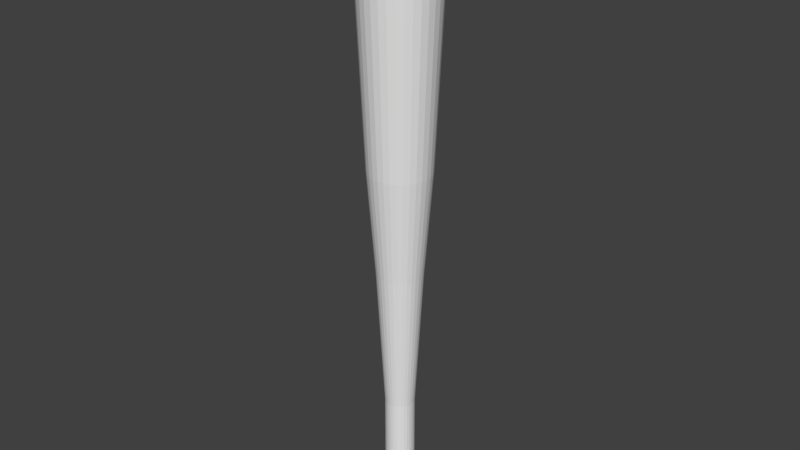 # Source: bat.blend  (saved by Blender 2.78.0; exported with 4.5.12 LTS)
import bpy
from mathutils import Matrix  # noqa: F401  (used for matrix-valued properties, if any)

bpy.ops.wm.read_factory_settings(use_empty=True)
scene = bpy.context.scene
scene.name = 'Scene'

# ---- collections
col_collection_1 = bpy.data.collections.new('Collection 1'); scene.collection.children.link(col_collection_1)

# ---- world
world_world = bpy.data.worlds.new('World'); scene.world = world_world
world_world.color = (0.05088, 0.05088, 0.05088)
world_world.use_sun_shadow = False
world_world.sun_shadow_jitter_overblur = 0.0
world_world.cycles.sampling_method = 'MANUAL'

# ---- meshes
me_cylinder = bpy.data.meshes.new('Cylinder')
me_cylinder.from_pydata([(2.012e-09, 0.025, -0.004345), (-3.267e-09, 0.065, 0.913), (0.004877, 0.02452, -0.004345), (0.01268, 0.06375, 0.913), (0.009567, 0.0231, -0.004345), (0.02487, 0.06005, 0.913), (0.01389, 0.02079, -0.004345), (0.03611, 0.05405, 0.913), (0.01768, 0.01768, -0.004345), (0.04596, 0.04596, 0.913), (0.02079, 0.01389, -0.004345), (0.05405, 0.03611, 0.913), (0.0231, 0.009567, -0.004345), (0.06005, 0.02487, 0.913), (0.02452, 0.004877, -0.004345), (0.06375, 0.01268, 0.913), (0.025, 9.506e-09, -0.004345), (0.065, -1.357e-10, 0.913), (0.02452, -0.004877, -0.004345), (0.06375, -0.01268, 0.913), (0.0231, -0.009567, -0.004345), (0.06005, -0.02487, 0.913), (0.02079, -0.01389, -0.004345), (0.05405, -0.03611, 0.913), (0.01768, -0.01768, -0.004345), (0.04596, -0.04596, 0.913), (0.01389, -0.02079, -0.004345), (0.03611, -0.05405, 0.913), (0.009567, -0.0231, -0.004345), (0.02487, -0.06005, 0.913), (0.004877, -0.02452, -0.004345), (0.01268, -0.06375, 0.913), (-6.134e-09, -0.025, -0.004345), (-2.445e-08, -0.065, 0.913), (-0.004877, -0.02452, -0.004345), (-0.01268, -0.06375, 0.913), (-0.009567, -0.0231, -0.004424), (-0.02487, -0.06005, 0.913), (-0.01389, -0.02079, -0.004345), (-0.03611, -0.05405, 0.913), (-0.01768, -0.01768, -0.004345), (-0.04596, -0.04596, 0.913), (-0.02079, -0.01389, -0.004345), (-0.05405, -0.03611, 0.913), (-0.0231, -0.009567, -0.004345), (-0.06005, -0.02487, 0.913), (-0.02452, -0.004877, -0.004345), (-0.06375, -0.01268, 0.913), (-0.025, 3.176e-08, -0.004345), (-0.065, 5.772e-08, 0.913), (-0.02452, 0.004877, -0.004345), (-0.06375, 0.01268, 0.913), (-0.0231, 0.009567, -0.004345), (-0.06005, 0.02487, 0.913), (-0.02079, 0.01389, -0.004345), (-0.05405, 0.03611, 0.913), (-0.01768, 0.01768, -0.004345), (-0.04596, 0.04596, 0.913), (-0.01389, 0.02079, -0.004345), (-0.03611, 0.05405, 0.913), (-0.009567, 0.0231, -0.004345), (-0.02487, 0.06005, 0.913), (-0.004877, 0.02452, -0.004345), (-0.01268, 0.06375, 0.913), (0.01268, 0.06375, 0.9861), (1.746e-08, 0.065, 0.9861), (0.02487, 0.06005, 0.9861), (0.03611, 0.05405, 0.9861), (0.04596, 0.04596, 0.9861), (0.05405, 0.03611, 0.9861), (0.06005, 0.02487, 0.9861), (0.06375, 0.01268, 0.9861), (0.065, -1.357e-10, 0.9861), (0.06375, -0.01268, 0.9861), (0.06005, -0.02487, 0.9861), (0.05405, -0.03611, 0.9861), (0.04596, -0.04596, 0.9861), (0.03611, -0.05405, 0.9861), (0.02487, -0.06005, 0.9861), (0.01268, -0.06375, 0.9861), (-3.724e-09, -0.065, 0.9861), (-0.01268, -0.06375, 0.9861), (-0.02487, -0.06005, 0.9861), (-0.03611, -0.05405, 0.9861), (-0.04596, -0.04596, 0.9861), (-0.05405, -0.03611, 0.9861), (-0.06005, -0.02487, 0.9861), (-0.06375, -0.01268, 0.9861), (-0.065, 5.772e-08, 0.9861), (-0.06375, 0.01268, 0.9861), (-0.06005, 0.02487, 0.9861), (-0.05405, 0.03611, 0.9861), (-0.04596, 0.04596, 0.9861), (-0.03611, 0.05405, 0.9861), (-0.02487, 0.06005, 0.9861), (-0.01268, 0.06375, 0.9861), (0.009755, 0.04904, 0.9847), (1.457e-08, 0.05, 0.9847), (0.01913, 0.04619, 0.9847), (0.02778, 0.04157, 0.9847), (0.03536, 0.03536, 0.9847), (0.04157, 0.02778, 0.9847), (0.04619, 0.01913, 0.9847), (0.04904, 0.009755, 0.9847), (0.05, 3.529e-09, 0.9847), (0.04904, -0.009755, 0.9847), (0.04619, -0.01913, 0.9847), (0.04157, -0.02778, 0.9847), (0.03536, -0.03536, 0.9847), (0.02778, -0.04157, 0.9847), (0.01913, -0.04619, 0.9847), (0.009755, -0.04904, 0.9847), (-1.723e-09, -0.05, 0.9847), (-0.009755, -0.04904, 0.9847), (-0.01913, -0.04619, 0.9847), (-0.02778, -0.04157, 0.9847), (-0.03536, -0.03536, 0.9847), (-0.04157, -0.02778, 0.9847), (-0.04619, -0.01913, 0.9847), (-0.04904, -0.009754, 0.9847), (-0.05, 4.803e-08, 0.9847), (-0.04904, 0.009755, 0.9847), (-0.04619, 0.01913, 0.9847), (-0.04157, 0.02778, 0.9847), (-0.03536, 0.03536, 0.9847), (-0.02778, 0.04157, 0.9847), (-0.01913, 0.04619, 0.9847), (-0.009754, 0.04904, 0.9847), (0.009755, 0.04904, 0.9847), (1.457e-08, 0.05, 0.9847), (-0.009754, 0.04904, 0.9847), (-0.01913, 0.04619, 0.9847), (-0.02778, 0.04157, 0.9847), (-0.03536, 0.03536, 0.9847), (-0.04157, 0.02778, 0.9847), (-0.04619, 0.01913, 0.9847), (-0.04904, 0.009755, 0.9847), (-0.05, 4.803e-08, 0.9847), (-0.04904, -0.009754, 0.9847), (-0.04619, -0.01913, 0.9847), (-0.04157, -0.02778, 0.9847), (-0.03536, -0.03536, 0.9847), (-0.02778, -0.04157, 0.9847), (-0.01913, -0.04619, 0.9847), (-0.009755, -0.04904, 0.9847), (-1.723e-09, -0.05, 0.9847), (0.009755, -0.04904, 0.9847), (0.01913, -0.04619, 0.9847), (0.02778, -0.04157, 0.9847), (0.03536, -0.03536, 0.9847), (0.04157, -0.02778, 0.9847), (0.04619, -0.01913, 0.9847), (0.04904, -0.009755, 0.9847), (0.05, 3.529e-09, 0.9847), (0.04904, 0.009755, 0.9847), (0.04619, 0.01913, 0.9847), (0.04157, 0.02778, 0.9847), (0.03536, 0.03536, 0.9847), (0.02778, 0.04157, 0.9847), (0.01913, 0.04619, 0.9847), (1.457e-08, 0.05, 0.9847), (0.009755, 0.04904, 0.9847), (-0.009754, 0.04904, 0.9847), (-0.01913, 0.04619, 0.9847), (-0.02778, 0.04157, 0.9847), (-0.03536, 0.03536, 0.9847), (-0.04157, 0.02778, 0.9847), (-0.04619, 0.01913, 0.9847), (-0.04904, 0.009755, 0.9847), (-0.05, 4.803e-08, 0.9847), (-0.04904, -0.009754, 0.9847), (-0.04619, -0.01913, 0.9847), (-0.04157, -0.02778, 0.9847), (-0.03536, -0.03536, 0.9847), (-0.02778, -0.04157, 0.9847), (-0.01913, -0.04619, 0.9847), (-0.009755, -0.04904, 0.9847), (-1.723e-09, -0.05, 0.9847), (0.009755, -0.04904, 0.9847), (0.01913, -0.04619, 0.9847), (0.02778, -0.04157, 0.9847), (0.03536, -0.03536, 0.9847), (0.04157, -0.02778, 0.9847), (0.04619, -0.01913, 0.9847), (0.04904, -0.009755, 0.9847), (0.05, 3.529e-09, 0.9847), (0.04904, 0.009755, 0.9847), (0.04619, 0.01913, 0.9847), (0.04157, 0.02778, 0.9847), (0.03536, 0.03536, 0.9847), (0.02778, 0.04157, 0.9847), (0.01913, 0.04619, 0.9847), (1.746e-08, 0.065, 0.9861), (0.01268, 0.06375, 0.9861), (-0.01268, 0.06375, 0.9861), (-0.02487, 0.06005, 0.9861), (-0.03611, 0.05405, 0.9861), (-0.04596, 0.04596, 0.9861), (-0.05405, 0.03611, 0.9861), (-0.06005, 0.02487, 0.9861), (-0.06375, 0.01268, 0.9861), (-0.065, 5.772e-08, 0.9861), (-0.06375, -0.01268, 0.9861), (-0.06005, -0.02487, 0.9861), (-0.05405, -0.03611, 0.9861), (-0.04596, -0.04596, 0.9861), (-0.03611, -0.05405, 0.9861), (-0.02487, -0.06005, 0.9861), (-0.01268, -0.06375, 0.9861), (-3.724e-09, -0.065, 0.9861), (0.01268, -0.06375, 0.9861), (0.02487, -0.06005, 0.9861), (0.03611, -0.05405, 0.9861), (0.04596, -0.04596, 0.9861), (0.05405, -0.03611, 0.9861), (0.06005, -0.02487, 0.9861), (0.06375, -0.01268, 0.9861), (0.065, -1.357e-10, 0.9861), (0.06375, 0.01268, 0.9861), (0.06005, 0.02487, 0.9861), (0.05405, 0.03611, 0.9861), (0.04596, 0.04596, 0.9861), (0.03611, 0.05405, 0.9861), (0.02487, 0.06005, 0.9861), (-3.234e-11, 0.025, 0.07443), (-3.234e-11, 0.025, 0.189), (0.004877, 0.02452, 0.189), (0.004877, 0.02452, 0.07443), (0.009567, 0.0231, 0.189), (0.009567, 0.0231, 0.07443), (0.01389, 0.02079, 0.189), (0.01389, 0.02079, 0.07443), (0.01768, 0.01768, 0.189), (0.01768, 0.01768, 0.07443), (0.02079, 0.01389, 0.189), (0.02079, 0.01389, 0.07443), (0.0231, 0.009567, 0.189), (0.0231, 0.009567, 0.07443), (0.02452, 0.004877, 0.189), (0.02452, 0.004877, 0.07443), (0.025, 9.604e-09, 0.189), (0.025, 9.604e-09, 0.07443), (0.02452, -0.004877, 0.189), (0.02452, -0.004877, 0.07443), (0.0231, -0.009567, 0.189), (0.0231, -0.009567, 0.07443), (0.02079, -0.01389, 0.189), (0.02079, -0.01389, 0.07443), (0.01768, -0.01768, 0.189), (0.01768, -0.01768, 0.07443), (0.01389, -0.02079, 0.189), (0.01389, -0.02079, 0.07443), (0.009567, -0.0231, 0.189), (0.009567, -0.0231, 0.07443), (0.004877, -0.02452, 0.189), (0.004877, -0.02452, 0.07443), (-8.178e-09, -0.025, 0.189), (-8.178e-09, -0.025, 0.07443), (-0.004877, -0.02452, 0.189), (-0.004877, -0.02452, 0.07443), (-0.009567, -0.0231, 0.189), (-0.009567, -0.0231, 0.07443), (-0.01389, -0.02079, 0.189), (-0.01389, -0.02079, 0.07443), (-0.01768, -0.01768, 0.189), (-0.01768, -0.01768, 0.07443), (-0.02079, -0.01389, 0.189), (-0.02079, -0.01389, 0.07443), (-0.0231, -0.009567, 0.189), (-0.0231, -0.009567, 0.07443), (-0.02452, -0.004877, 0.189), (-0.02452, -0.004877, 0.07443), (-0.025, 3.186e-08, 0.189), (-0.025, 3.186e-08, 0.07443), (-0.02452, 0.004877, 0.189), (-0.02452, 0.004877, 0.07443), (-0.0231, 0.009567, 0.189), (-0.0231, 0.009567, 0.07443), (-0.02079, 0.01389, 0.189), (-0.02079, 0.01389, 0.07443), (-0.01768, 0.01768, 0.189), (-0.01768, 0.01768, 0.07443), (-0.01389, 0.02079, 0.189), (-0.01389, 0.02079, 0.07443), (-0.009567, 0.0231, 0.189), (-0.009567, 0.0231, 0.07443), (-0.004877, 0.02452, 0.189), (-0.004877, 0.02452, 0.07443), (0.003994, 0.02008, 0.01757), (0.007835, 0.01892, 0.01757), (0.01138, 0.01702, 0.01757), (0.01448, 0.01448, 0.01757), (0.01702, 0.01138, 0.01757), (0.01892, 0.007835, 0.01757), (0.02008, 0.003994, 0.01757), (0.02048, 1.071e-08, 0.01757), (0.02008, -0.003994, 0.01757), (0.01892, -0.007835, 0.01757), (0.01702, -0.01138, 0.01757), (0.01448, -0.01448, 0.01757), (0.01138, -0.01702, 0.01757), (0.007835, -0.01892, 0.01757), (0.003994, -0.02008, 0.01757), (-4.53e-09, -0.02047, 0.01757), (-0.003994, -0.02008, 0.01757), (-0.007835, -0.01892, 0.01803), (-0.01138, -0.01702, 0.01757), (-0.01448, -0.01448, 0.01757), (-0.01702, -0.01138, 0.01757), (-0.01892, -0.007835, 0.01757), (-0.02008, -0.003994, 0.01757), (-0.02047, 2.893e-08, 0.01757), (-0.02008, 0.003995, 0.01757), (-0.01892, 0.007835, 0.01757), (-0.01702, 0.01138, 0.01757), (-0.01448, 0.01448, 0.01757), (-0.01138, 0.01702, 0.01757), (-0.007835, 0.01892, 0.01757), (-0.003994, 0.02008, 0.01757), (2.141e-09, 0.02048, 0.01757), (-7.479e-10, 0.03413, 0.05302), (0.006657, 0.03347, 0.05302), (0.01306, 0.03153, 0.05302), (0.01896, 0.02837, 0.05302), (0.02413, 0.02413, 0.05302), (0.02837, 0.01896, 0.05302), (0.03153, 0.01306, 0.05302), (0.03347, 0.006657, 0.05302), (0.03413, 7.588e-09, 0.05302), (0.03347, -0.006657, 0.05302), (0.03153, -0.01306, 0.05302), (0.02837, -0.01896, 0.05302), (0.02413, -0.02413, 0.05302), (0.01896, -0.02837, 0.05302), (0.01306, -0.03153, 0.05302), (0.006657, -0.03347, 0.05302), (-1.187e-08, -0.03413, 0.05302), (-0.006657, -0.03347, 0.05302), (-0.01306, -0.03153, 0.05349), (-0.01896, -0.02837, 0.05302), (-0.02413, -0.02413, 0.05302), (-0.02837, -0.01896, 0.05302), (-0.03153, -0.01306, 0.05302), (-0.03347, -0.006657, 0.05302), (-0.03413, 3.796e-08, 0.05302), (-0.03347, 0.006657, 0.05302), (-0.03153, 0.01306, 0.05302), (-0.02837, 0.01896, 0.05302), (-0.02413, 0.02413, 0.05302), (-0.01896, 0.02837, 0.05302), (-0.01306, 0.03153, 0.05302), (-0.006657, 0.03347, 0.05302), (-3.59e-08, 0.039, 1.034), (0.007608, 0.03825, 1.034), (-0.007608, 0.03825, 1.034), (-0.01492, 0.03603, 1.034), (-0.02167, 0.03243, 1.034), (-0.02758, 0.02758, 1.034), (-0.03243, 0.02167, 1.034), (-0.03603, 0.01492, 1.034), (-0.03825, 0.007609, 1.034), (-0.039, 4.128e-08, 1.034), (-0.03825, -0.007608, 1.034), (-0.03603, -0.01492, 1.034), (-0.03243, -0.02167, 1.034), (-0.02758, -0.02758, 1.034), (-0.02167, -0.03243, 1.034), (-0.01492, -0.03603, 1.034), (-0.007609, -0.03825, 1.034), (-4.861e-08, -0.039, 1.034), (0.007608, -0.03825, 1.034), (0.01492, -0.03603, 1.034), (0.02167, -0.03243, 1.034), (0.02758, -0.02758, 1.034), (0.03243, -0.02167, 1.034), (0.03603, -0.01492, 1.034), (0.03825, -0.007609, 1.034), (0.039, 6.565e-09, 1.034), (0.03825, 0.007609, 1.034), (0.03603, 0.01492, 1.034), (0.03243, 0.02167, 1.034), (0.02758, 0.02758, 1.034), (0.02167, 0.03243, 1.034), (0.01492, 0.03603, 1.034), (-2.647e-08, 0.03, 1.033), (0.005853, 0.02942, 1.033), (-0.005853, 0.02942, 1.033), (-0.01148, 0.02772, 1.033), (-0.01667, 0.02494, 1.033), (-0.02121, 0.02121, 1.033), (-0.02494, 0.01667, 1.033), (-0.02772, 0.01148, 1.033), (-0.02942, 0.005853, 1.033), (-0.03, 3.539e-08, 1.033), (-0.02942, -0.005853, 1.033), (-0.02772, -0.01148, 1.033), (-0.02494, -0.01667, 1.033), (-0.02121, -0.02121, 1.033), (-0.01667, -0.02494, 1.033), (-0.01148, -0.02772, 1.033), (-0.005853, -0.02942, 1.033), (-3.625e-08, -0.03, 1.033), (0.005853, -0.02942, 1.033), (0.01148, -0.02772, 1.033), (0.01667, -0.02494, 1.033), (0.02121, -0.02121, 1.033), (0.02494, -0.01667, 1.033), (0.02772, -0.01148, 1.033), (0.02942, -0.005853, 1.033), (0.03, 8.683e-09, 1.033), (0.02942, 0.005853, 1.033), (0.02772, 0.01148, 1.033), (0.02494, 0.01667, 1.033), (0.02121, 0.02121, 1.033), (0.01667, 0.02494, 1.033), (0.01148, 0.02772, 1.033), (-1.11e-09, 0.03833, 0.4303), (-2.189e-09, 0.05167, 0.6061), (0.01008, 0.05067, 0.6061), (0.007478, 0.0376, 0.4303), (0.01977, 0.04773, 0.6061), (0.01467, 0.03542, 0.4303), (0.0287, 0.04296, 0.6061), (0.0213, 0.03187, 0.4303), (0.03653, 0.03653, 0.6061), (0.02711, 0.02711, 0.4303), (0.04296, 0.0287, 0.6061), (0.03187, 0.0213, 0.4303), (0.04773, 0.01977, 0.6061), (0.03542, 0.01467, 0.4303), (0.05067, 0.01008, 0.6061), (0.0376, 0.007478, 0.4303), (0.05167, 3.111e-09, 0.6061), (0.03833, 6.358e-09, 0.4303), (0.05067, -0.01008, 0.6061), (0.0376, -0.007478, 0.4303), (0.04773, -0.01977, 0.6061), (0.03542, -0.01467, 0.4303), (0.04296, -0.0287, 0.6061), (0.03187, -0.0213, 0.4303), (0.03653, -0.03653, 0.6061), (0.02711, -0.02711, 0.4303), (0.0287, -0.04296, 0.6061), (0.0213, -0.03187, 0.4303), (0.01977, -0.04773, 0.6061), (0.01467, -0.03542, 0.4303), (0.01008, -0.05067, 0.6061), (0.007478, -0.0376, 0.4303), (-1.902e-08, -0.05167, 0.6061), (-1.36e-08, -0.03833, 0.4303), (-0.01008, -0.05067, 0.6061), (-0.007478, -0.0376, 0.4303), (-0.01977, -0.04773, 0.6061), (-0.01467, -0.03542, 0.4303), (-0.0287, -0.04296, 0.6061), (-0.0213, -0.03187, 0.4303), (-0.03653, -0.03653, 0.6061), (-0.02711, -0.02711, 0.4303), (-0.04296, -0.0287, 0.6061), (-0.03187, -0.0213, 0.4303), (-0.04773, -0.01977, 0.6061), (-0.03542, -0.01467, 0.4303), (-0.05067, -0.01008, 0.6061), (-0.0376, -0.007478, 0.4303), (-0.05167, 4.91e-08, 0.6061), (-0.03833, 4.048e-08, 0.4303), (-0.05067, 0.01008, 0.6061), (-0.0376, 0.007479, 0.4303), (-0.04773, 0.01977, 0.6061), (-0.03542, 0.01467, 0.4303), (-0.04296, 0.0287, 0.6061), (-0.03187, 0.0213, 0.4303), (-0.03653, 0.03653, 0.6061), (-0.02711, 0.02711, 0.4303), (-0.0287, 0.04296, 0.6061), (-0.0213, 0.03187, 0.4303), (-0.01977, 0.04773, 0.6061), (-0.01467, 0.03542, 0.4303), (-0.01008, 0.05067, 0.6061), (-0.007478, 0.0376, 0.4303), (2.012e-09, 0.025, -0.004345), (0.004877, 0.02452, -0.004345), (0.009567, 0.0231, -0.004345), (0.01389, 0.02079, -0.004345), (0.01768, 0.01768, -0.004345), (0.02079, 0.01389, -0.004345), (0.0231, 0.009567, -0.004345), (0.02452, 0.004877, -0.004345), (0.025, 9.506e-09, -0.004345), (0.02452, -0.004877, -0.004345), (0.0231, -0.009567, -0.004345), (0.02079, -0.01389, -0.004345), (0.01768, -0.01768, -0.004345), (0.01389, -0.02079, -0.004345), (0.009567, -0.0231, -0.004345), (0.004877, -0.02452, -0.004345), (-6.134e-09, -0.025, -0.004345), (-0.004877, -0.02452, -0.004345), (-0.009567, -0.0231, -0.004424), (-0.01389, -0.02079, -0.004345), (-0.01768, -0.01768, -0.004345), (-0.02079, -0.01389, -0.004345), (-0.0231, -0.009567, -0.004345), (-0.02452, -0.004877, -0.004345), (-0.025, 3.176e-08, -0.004345), (-0.02452, 0.004877, -0.004345), (-0.0231, 0.009567, -0.004345), (-0.02079, 0.01389, -0.004345), (-0.01768, 0.01768, -0.004345), (-0.01389, 0.02079, -0.004345), (-0.009567, 0.0231, -0.004345), (-0.004877, 0.02452, -0.004345), (3.681e-09, 0.015, -0.004346), (0.002926, 0.01471, -0.004346), (0.00574, 0.01386, -0.004346), (0.008334, 0.01247, -0.004346), (0.01061, 0.01061, -0.004346), (0.01247, 0.008334, -0.004346), (0.01386, 0.00574, -0.004346), (0.01471, 0.002926, -0.004346), (0.015, 1.199e-08, -0.004346), (0.01471, -0.002926, -0.004346), (0.01386, -0.00574, -0.004346), (0.01247, -0.008334, -0.004346), (0.01061, -0.01061, -0.004346), (0.008334, -0.01247, -0.004346), (0.00574, -0.01386, -0.004346), (0.002926, -0.01471, -0.004346), (-1.206e-09, -0.015, -0.004346), (-0.002926, -0.01471, -0.004346), (-0.00574, -0.01386, -0.004393), (-0.008334, -0.01247, -0.004346), (-0.01061, -0.01061, -0.004346), (-0.01247, -0.008334, -0.004346), (-0.01386, -0.00574, -0.004346), (-0.01471, -0.002926, -0.004346), (-0.015, 2.534e-08, -0.004346), (-0.01471, 0.002926, -0.004346), (-0.01386, 0.00574, -0.004346), (-0.01247, 0.008334, -0.004346), (-0.01061, 0.01061, -0.004346), (-0.008334, 0.01247, -0.004346), (-0.00574, 0.01386, -0.004346), (-0.002926, 0.01471, -0.004346), (7.134e-09, 1.586e-08, -0.004347)], [], [(417, 1, 3, 418), (418, 3, 5, 420), (420, 5, 7, 422), (422, 7, 9, 424), (424, 9, 11, 426), (426, 11, 13, 428), (428, 13, 15, 430), (430, 15, 17, 432), (432, 17, 19, 434), (434, 19, 21, 436), (436, 21, 23, 438), (438, 23, 25, 440), (440, 25, 27, 442), (442, 27, 29, 444), (444, 29, 31, 446), (446, 31, 33, 448), (448, 33, 35, 450), (450, 35, 37, 452), (452, 37, 39, 454), (454, 39, 41, 456), (456, 41, 43, 458), (458, 43, 45, 460), (460, 45, 47, 462), (462, 47, 49, 464), (464, 49, 51, 466), (466, 51, 53, 468), (468, 53, 55, 470), (470, 55, 57, 472), (472, 57, 59, 474), (474, 59, 61, 476), (13, 11, 69, 70), (476, 61, 63, 478), (478, 63, 1, 417), (80, 79, 111, 112), (31, 29, 78, 79), (49, 47, 87, 88), (5, 3, 64, 66), (23, 21, 74, 75), (41, 39, 83, 84), (59, 57, 92, 93), (15, 13, 70, 71), (33, 31, 79, 80), (51, 49, 88, 89), (7, 5, 66, 67), (25, 23, 75, 76), (43, 41, 84, 85), (61, 59, 93, 94), (17, 15, 71, 72), (35, 33, 80, 81), (53, 51, 89, 90), (9, 7, 67, 68), (27, 25, 76, 77), (45, 43, 85, 86), (63, 61, 94, 95), (19, 17, 72, 73), (37, 35, 81, 82), (55, 53, 90, 91), (11, 9, 68, 69), (29, 27, 77, 78), (47, 45, 86, 87), (3, 1, 65, 64), (1, 63, 95, 65), (21, 19, 73, 74), (39, 37, 82, 83), (57, 55, 91, 92), (184, 185, 217, 216), (67, 66, 98, 99), (94, 93, 125, 126), (81, 80, 112, 113), (68, 67, 99, 100), (95, 94, 126, 127), (82, 81, 113, 114), (69, 68, 100, 101), (65, 95, 127, 97), (83, 82, 114, 115), (70, 69, 101, 102), (84, 83, 115, 116), (71, 70, 102, 103), (85, 84, 116, 117), (72, 71, 103, 104), (86, 85, 117, 118), (73, 72, 104, 105), (87, 86, 118, 119), (74, 73, 105, 106), (88, 87, 119, 120), (75, 74, 106, 107), (89, 88, 120, 121), (76, 75, 107, 108), (90, 89, 121, 122), (77, 76, 108, 109), (91, 90, 122, 123), (78, 77, 109, 110), (64, 65, 97, 96), (92, 91, 123, 124), (79, 78, 110, 111), (66, 64, 96, 98), (93, 92, 124, 125), (149, 150, 182, 181), (97, 129, 128, 96), (127, 130, 129, 97), (126, 131, 130, 127), (125, 132, 131, 126), (124, 133, 132, 125), (123, 134, 133, 124), (122, 135, 134, 123), (121, 136, 135, 122), (120, 137, 136, 121), (119, 138, 137, 120), (118, 139, 138, 119), (117, 140, 139, 118), (116, 141, 140, 117), (115, 142, 141, 116), (114, 143, 142, 115), (113, 144, 143, 114), (112, 145, 144, 113), (111, 146, 145, 112), (110, 147, 146, 111), (109, 148, 147, 110), (108, 149, 148, 109), (107, 150, 149, 108), (106, 151, 150, 107), (105, 152, 151, 106), (104, 153, 152, 105), (103, 154, 153, 104), (102, 155, 154, 103), (101, 156, 155, 102), (100, 157, 156, 101), (99, 158, 157, 100), (98, 159, 158, 99), (96, 128, 159, 98), (136, 137, 169, 168), (150, 151, 183, 182), (137, 138, 170, 169), (151, 152, 184, 183), (138, 139, 171, 170), (152, 153, 185, 184), (139, 140, 172, 171), (153, 154, 186, 185), (140, 141, 173, 172), (154, 155, 187, 186), (141, 142, 174, 173), (128, 129, 160, 161), (155, 156, 188, 187), (142, 143, 175, 174), (129, 130, 162, 160), (156, 157, 189, 188), (143, 144, 176, 175), (130, 131, 163, 162), (157, 158, 190, 189), (144, 145, 177, 176), (131, 132, 164, 163), (158, 159, 191, 190), (145, 146, 178, 177), (132, 133, 165, 164), (159, 128, 161, 191), (146, 147, 179, 178), (133, 134, 166, 165), (147, 148, 180, 179), (134, 135, 167, 166), (148, 149, 181, 180), (135, 136, 168, 167), (203, 204, 364, 363), (171, 172, 204, 203), (185, 186, 218, 217), (172, 173, 205, 204), (186, 187, 219, 218), (173, 174, 206, 205), (161, 160, 192, 193), (187, 188, 220, 219), (174, 175, 207, 206), (160, 162, 194, 192), (188, 189, 221, 220), (175, 176, 208, 207), (162, 163, 195, 194), (189, 190, 222, 221), (176, 177, 209, 208), (163, 164, 196, 195), (190, 191, 223, 222), (177, 178, 210, 209), (164, 165, 197, 196), (191, 161, 193, 223), (178, 179, 211, 210), (165, 166, 198, 197), (179, 180, 212, 211), (166, 167, 199, 198), (180, 181, 213, 212), (167, 168, 200, 199), (181, 182, 214, 213), (168, 169, 201, 200), (182, 183, 215, 214), (169, 170, 202, 201), (183, 184, 216, 215), (170, 171, 203, 202), (351, 287, 224, 320), (287, 286, 225, 224), (350, 285, 287, 351), (285, 284, 286, 287), (349, 283, 285, 350), (283, 282, 284, 285), (348, 281, 283, 349), (281, 280, 282, 283), (347, 279, 281, 348), (279, 278, 280, 281), (346, 277, 279, 347), (277, 276, 278, 279), (345, 275, 277, 346), (275, 274, 276, 277), (344, 273, 275, 345), (273, 272, 274, 275), (343, 271, 273, 344), (271, 270, 272, 273), (342, 269, 271, 343), (269, 268, 270, 271), (341, 267, 269, 342), (267, 266, 268, 269), (340, 265, 267, 341), (265, 264, 266, 267), (339, 263, 265, 340), (263, 262, 264, 265), (338, 261, 263, 339), (261, 260, 262, 263), (337, 259, 261, 338), (259, 258, 260, 261), (336, 257, 259, 337), (257, 256, 258, 259), (335, 255, 257, 336), (255, 254, 256, 257), (334, 253, 255, 335), (253, 252, 254, 255), (333, 251, 253, 334), (251, 250, 252, 253), (332, 249, 251, 333), (249, 248, 250, 251), (331, 247, 249, 332), (247, 246, 248, 249), (330, 245, 247, 331), (245, 244, 246, 247), (329, 243, 245, 330), (243, 242, 244, 245), (328, 241, 243, 329), (241, 240, 242, 243), (327, 239, 241, 328), (239, 238, 240, 241), (326, 237, 239, 327), (237, 236, 238, 239), (325, 235, 237, 326), (235, 234, 236, 237), (324, 233, 235, 325), (233, 232, 234, 235), (323, 231, 233, 324), (231, 230, 232, 233), (322, 229, 231, 323), (229, 228, 230, 231), (321, 227, 229, 322), (227, 226, 228, 229), (320, 224, 227, 321), (224, 225, 226, 227), (0, 319, 288, 2), (2, 288, 289, 4), (4, 289, 290, 6), (6, 290, 291, 8), (8, 291, 292, 10), (10, 292, 293, 12), (12, 293, 294, 14), (14, 294, 295, 16), (16, 295, 296, 18), (18, 296, 297, 20), (20, 297, 298, 22), (22, 298, 299, 24), (24, 299, 300, 26), (26, 300, 301, 28), (28, 301, 302, 30), (30, 302, 303, 32), (32, 303, 304, 34), (34, 304, 305, 36), (36, 305, 306, 38), (38, 306, 307, 40), (40, 307, 308, 42), (42, 308, 309, 44), (44, 309, 310, 46), (46, 310, 311, 48), (48, 311, 312, 50), (50, 312, 313, 52), (52, 313, 314, 54), (54, 314, 315, 56), (56, 315, 316, 58), (58, 316, 317, 60), (60, 317, 318, 62), (62, 318, 319, 0), (319, 320, 321, 288), (288, 321, 322, 289), (289, 322, 323, 290), (290, 323, 324, 291), (291, 324, 325, 292), (292, 325, 326, 293), (293, 326, 327, 294), (294, 327, 328, 295), (295, 328, 329, 296), (296, 329, 330, 297), (297, 330, 331, 298), (298, 331, 332, 299), (299, 332, 333, 300), (300, 333, 334, 301), (301, 334, 335, 302), (302, 335, 336, 303), (303, 336, 337, 304), (304, 337, 338, 305), (305, 338, 339, 306), (306, 339, 340, 307), (307, 340, 341, 308), (308, 341, 342, 309), (309, 342, 343, 310), (310, 343, 344, 311), (311, 344, 345, 312), (312, 345, 346, 313), (313, 346, 347, 314), (314, 347, 348, 315), (315, 348, 349, 316), (316, 349, 350, 317), (317, 350, 351, 318), (318, 351, 320, 319), (378, 379, 411, 410), (217, 218, 378, 377), (204, 205, 365, 364), (218, 219, 379, 378), (205, 206, 366, 365), (193, 192, 352, 353), (219, 220, 380, 379), (206, 207, 367, 366), (192, 194, 354, 352), (220, 221, 381, 380), (207, 208, 368, 367), (194, 195, 355, 354), (221, 222, 382, 381), (208, 209, 369, 368), (195, 196, 356, 355), (222, 223, 383, 382), (209, 210, 370, 369), (196, 197, 357, 356), (223, 193, 353, 383), (210, 211, 371, 370), (197, 198, 358, 357), (211, 212, 372, 371), (198, 199, 359, 358), (212, 213, 373, 372), (199, 200, 360, 359), (213, 214, 374, 373), (200, 201, 361, 360), (214, 215, 375, 374), (201, 202, 362, 361), (215, 216, 376, 375), (202, 203, 363, 362), (216, 217, 377, 376), (385, 384, 386, 387, 388, 389, 390, 391, 392, 393, 394, 395, 396, 397, 398, 399, 400, 401, 402, 403, 404, 405, 406, 407, 408, 409, 410, 411, 412, 413, 414, 415), (365, 366, 398, 397), (353, 352, 384, 385), (379, 380, 412, 411), (366, 367, 399, 398), (352, 354, 386, 384), (380, 381, 413, 412), (367, 368, 400, 399), (354, 355, 387, 386), (381, 382, 414, 413), (368, 369, 401, 400), (355, 356, 388, 387), (382, 383, 415, 414), (369, 370, 402, 401), (356, 357, 389, 388), (383, 353, 385, 415), (370, 371, 403, 402), (357, 358, 390, 389), (371, 372, 404, 403), (358, 359, 391, 390), (372, 373, 405, 404), (359, 360, 392, 391), (373, 374, 406, 405), (360, 361, 393, 392), (374, 375, 407, 406), (361, 362, 394, 393), (375, 376, 408, 407), (362, 363, 395, 394), (376, 377, 409, 408), (363, 364, 396, 395), (377, 378, 410, 409), (364, 365, 397, 396), (286, 479, 416, 225), (479, 478, 417, 416), (284, 477, 479, 286), (477, 476, 478, 479), (282, 475, 477, 284), (475, 474, 476, 477), (280, 473, 475, 282), (473, 472, 474, 475), (278, 471, 473, 280), (471, 470, 472, 473), (276, 469, 471, 278), (469, 468, 470, 471), (274, 467, 469, 276), (467, 466, 468, 469), (272, 465, 467, 274), (465, 464, 466, 467), (270, 463, 465, 272), (463, 462, 464, 465), (268, 461, 463, 270), (461, 460, 462, 463), (266, 459, 461, 268), (459, 458, 460, 461), (264, 457, 459, 266), (457, 456, 458, 459), (262, 455, 457, 264), (455, 454, 456, 457), (260, 453, 455, 262), (453, 452, 454, 455), (258, 451, 453, 260), (451, 450, 452, 453), (256, 449, 451, 258), (449, 448, 450, 451), (254, 447, 449, 256), (447, 446, 448, 449), (252, 445, 447, 254), (445, 444, 446, 447), (250, 443, 445, 252), (443, 442, 444, 445), (248, 441, 443, 250), (441, 440, 442, 443), (246, 439, 441, 248), (439, 438, 440, 441), (244, 437, 439, 246), (437, 436, 438, 439), (242, 435, 437, 244), (435, 434, 436, 437), (240, 433, 435, 242), (433, 432, 434, 435), (238, 431, 433, 240), (431, 430, 432, 433), (236, 429, 431, 238), (429, 428, 430, 431), (234, 427, 429, 236), (427, 426, 428, 429), (232, 425, 427, 234), (425, 424, 426, 427), (230, 423, 425, 232), (423, 422, 424, 425), (228, 421, 423, 230), (421, 420, 422, 423), (226, 419, 421, 228), (419, 418, 420, 421), (225, 416, 419, 226), (416, 417, 418, 419), (60, 62, 511, 510), (16, 18, 489, 488), (34, 36, 498, 497), (52, 54, 507, 506), (8, 10, 485, 484), (26, 28, 494, 493), (44, 46, 503, 502), (0, 2, 481, 480), (62, 0, 480, 511), (18, 20, 490, 489), (36, 38, 499, 498), (54, 56, 508, 507), (10, 12, 486, 485), (28, 30, 495, 494), (46, 48, 504, 503), (2, 4, 482, 481), (20, 22, 491, 490), (38, 40, 500, 499), (56, 58, 509, 508), (12, 14, 487, 486), (30, 32, 496, 495), (48, 50, 505, 504), (4, 6, 483, 482), (22, 24, 492, 491), (40, 42, 501, 500), (58, 60, 510, 509), (14, 16, 488, 487), (32, 34, 497, 496), (50, 52, 506, 505), (6, 8, 484, 483), (24, 26, 493, 492), (42, 44, 502, 501), (501, 502, 534, 533), (488, 489, 521, 520), (502, 503, 535, 534), (489, 490, 522, 521), (503, 504, 536, 535), (490, 491, 523, 522), (504, 505, 537, 536), (491, 492, 524, 523), (505, 506, 538, 537), (492, 493, 525, 524), (506, 507, 539, 538), (493, 494, 526, 525), (480, 481, 513, 512), (507, 508, 540, 539), (494, 495, 527, 526), (481, 482, 514, 513), (508, 509, 541, 540), (495, 496, 528, 527), (482, 483, 515, 514), (509, 510, 542, 541), (496, 497, 529, 528), (483, 484, 516, 515), (510, 511, 543, 542), (497, 498, 530, 529), (484, 485, 517, 516), (511, 480, 512, 543), (498, 499, 531, 530), (485, 486, 518, 517), (499, 500, 532, 531), (486, 487, 519, 518), (500, 501, 533, 532), (487, 488, 520, 519), (536, 537, 544), (523, 524, 544), (537, 538, 544), (524, 525, 544), (538, 539, 544), (525, 526, 544), (512, 513, 544), (539, 540, 544), (526, 527, 544), (513, 514, 544), (540, 541, 544), (527, 528, 544), (514, 515, 544), (541, 542, 544), (528, 529, 544), (515, 516, 544), (542, 543, 544), (529, 530, 544), (516, 517, 544), (543, 512, 544), (530, 531, 544), (517, 518, 544), (531, 532, 544), (518, 519, 544), (532, 533, 544), (519, 520, 544), (533, 534, 544), (520, 521, 544), (534, 535, 544), (521, 522, 544), (535, 536, 544), (522, 523, 544)])
_uv = me_cylinder.uv_layers.new(name='UVMap')
_uv.uv.foreach_set('vector', [0.3825, 0.01263, 0.408, 0.4402, 0.3902, 0.4412, 0.3684, 0.01341, 0.3684, 0.01341, 0.3902, 0.4412, 0.3725, 0.442, 0.3542, 0.01407, 0.3542, 0.01407, 0.3725, 0.442, 0.3547, 0.4427, 0.3401, 0.01461, 0.3401, 0.01461, 0.3547, 0.4427, 0.337, 0.4433, 0.326, 0.01503, 0.326, 0.01503, 0.337, 0.4433, 0.3192, 0.4436, 0.3119, 0.01533, 0.3119, 0.01533, 0.3192, 0.4436, 0.3014, 0.4439, 0.2978, 0.01551, 0.2978, 0.01551, 0.3014, 0.4439, 0.2836, 0.4439, 0.2836, 0.01557, 0.2836, 0.01557, 0.2836, 0.4439, 0.2659, 0.4439, 0.2695, 0.01551, 0.2695, 0.01551, 0.2659, 0.4439, 0.2481, 0.4436, 0.2554, 0.01533, 0.2554, 0.01533, 0.2481, 0.4436, 0.2303, 0.4433, 0.2413, 0.01503, 0.2413, 0.01503, 0.2303, 0.4433, 0.2126, 0.4427, 0.2272, 0.01461, 0.2272, 0.01461, 0.2126, 0.4427, 0.1948, 0.442, 0.213, 0.01407, 0.213, 0.01407, 0.1948, 0.442, 0.1771, 0.4412, 0.1989, 0.01341, 0.1989, 0.01341, 0.1771, 0.4412, 0.1593, 0.4402, 0.1848, 0.01263, 0.1848, 0.01263, 0.1593, 0.4402, 0.1416, 0.4391, 0.1707, 0.01173, 0.1707, 0.01173, 0.1416, 0.4391, 0.1239, 0.4378, 0.1567, 0.01071, 0.1567, 0.01071, 0.1239, 0.4378, 0.1062, 0.4364, 0.1426, 0.009566, 0.1426, 0.009566, 0.1062, 0.4364, 0.08847, 0.4348, 0.1285, 0.008305, 0.1285, 0.008305, 0.08847, 0.4348, 0.07078, 0.4331, 0.1144, 0.006925, 0.1144, 0.006925, 0.07078, 0.4331, 0.05311, 0.4312, 0.1004, 0.005426, 0.1004, 0.005426, 0.05311, 0.4312, 0.03546, 0.4291, 0.08637, 0.003807, 0.08637, 0.003807, 0.03546, 0.4291, 0.01783, 0.4269, 0.07236, 0.002068, 0.07236, 0.002068, 0.01783, 0.4269, 0.0002108, 0.4246, 0.05835, 0.0002108, 0.5089, 0.0002111, 0.5671, 0.4246, 0.5495, 0.4269, 0.4949, 0.002069, 0.4949, 0.002069, 0.5495, 0.4269, 0.5318, 0.4291, 0.4809, 0.003807, 0.4809, 0.003807, 0.5318, 0.4291, 0.5142, 0.4312, 0.4669, 0.005426, 0.4669, 0.005426, 0.5142, 0.4312, 0.4965, 0.4331, 0.4529, 0.006925, 0.4529, 0.006925, 0.4965, 0.4331, 0.4788, 0.4348, 0.4388, 0.008305, 0.4388, 0.008305, 0.4788, 0.4348, 0.4611, 0.4364, 0.4247, 0.009565, 0.4247, 0.009565, 0.4611, 0.4364, 0.4434, 0.4378, 0.4106, 0.01071, 0.7825, 0.7014, 0.7826, 0.684, 0.88, 0.684, 0.88, 0.7011, 0.4106, 0.01071, 0.4434, 0.4378, 0.4257, 0.4391, 0.3966, 0.01173, 0.3966, 0.01173, 0.4257, 0.4391, 0.408, 0.4402, 0.3825, 0.01263, 0.8832, 0.8731, 0.8827, 0.8559, 0.9065, 0.8555, 0.907, 0.8727, 0.7841, 0.8589, 0.7837, 0.8413, 0.8822, 0.8386, 0.8827, 0.8559, 0.7893, 0.4613, 0.7903, 0.4444, 0.8852, 0.4502, 0.8839, 0.4665, 0.7833, 0.6322, 0.7837, 0.615, 0.8802, 0.6162, 0.8801, 0.6331, 0.7828, 0.7887, 0.7826, 0.7712, 0.8808, 0.7697, 0.8811, 0.7869, 0.7871, 0.9471, 0.7863, 0.9294, 0.8851, 0.9247, 0.8858, 0.9418, 0.7855, 0.5464, 0.7861, 0.5293, 0.8816, 0.5323, 0.8813, 0.549, 0.7825, 0.7188, 0.7825, 0.7014, 0.88, 0.7011, 0.8802, 0.7182, 0.7845, 0.8765, 0.7841, 0.8589, 0.8827, 0.8559, 0.8832, 0.8731, 0.7884, 0.4783, 0.7893, 0.4613, 0.8839, 0.4665, 0.8831, 0.4827, 0.783, 0.6494, 0.7833, 0.6322, 0.8801, 0.6331, 0.88, 0.65, 0.783, 0.8062, 0.7828, 0.7887, 0.8811, 0.7869, 0.8814, 0.8042, 0.7879, 0.9648, 0.7871, 0.9471, 0.8858, 0.9418, 0.8865, 0.9589, 0.785, 0.5635, 0.7855, 0.5464, 0.8813, 0.549, 0.8809, 0.5657, 0.7825, 0.7362, 0.7825, 0.7188, 0.8802, 0.7182, 0.8803, 0.7354, 0.7851, 0.8941, 0.7845, 0.8765, 0.8832, 0.8731, 0.8838, 0.8903, 0.7876, 0.4953, 0.7884, 0.4783, 0.8831, 0.4827, 0.8825, 0.4991, 0.7828, 0.6667, 0.783, 0.6494, 0.88, 0.65, 0.8799, 0.667, 0.7833, 0.8237, 0.783, 0.8062, 0.8814, 0.8042, 0.8818, 0.8214, 0.7889, 0.9825, 0.7879, 0.9648, 0.8865, 0.9589, 0.8875, 0.9761, 0.7845, 0.5806, 0.785, 0.5635, 0.8809, 0.5657, 0.8806, 0.5825, 0.7825, 0.7537, 0.7825, 0.7362, 0.8803, 0.7354, 0.8806, 0.7526, 0.7857, 0.9117, 0.7851, 0.8941, 0.8838, 0.8903, 0.8844, 0.9075, 0.7868, 0.5123, 0.7876, 0.4953, 0.8825, 0.4991, 0.882, 0.5156, 0.7826, 0.684, 0.7828, 0.6667, 0.8799, 0.667, 0.88, 0.684, 0.7837, 0.8413, 0.7833, 0.8237, 0.8818, 0.8214, 0.8822, 0.8386, 0.7899, 0.9998, 0.7889, 0.9825, 0.8875, 0.9761, 0.8893, 0.9939, 0.7837, 0.615, 0.784, 0.5978, 0.8804, 0.5994, 0.8802, 0.6162, 0.784, 0.5978, 0.7845, 0.5806, 0.8806, 0.5825, 0.8804, 0.5994, 0.7826, 0.7712, 0.7825, 0.7537, 0.8806, 0.7526, 0.8808, 0.7697, 0.7863, 0.9294, 0.7857, 0.9117, 0.8844, 0.9075, 0.8851, 0.9247, 0.7861, 0.5293, 0.7868, 0.5123, 0.882, 0.5156, 0.8816, 0.5323, 0.9048, 0.7526, 0.9046, 0.7354, 0.9283, 0.7357, 0.9286, 0.7528, 0.88, 0.65, 0.8801, 0.6331, 0.9034, 0.6335, 0.9035, 0.6504, 0.8809, 0.5657, 0.8813, 0.549, 0.9043, 0.5498, 0.9041, 0.5665, 0.8838, 0.8903, 0.8832, 0.8731, 0.907, 0.8727, 0.9076, 0.8899, 0.8799, 0.667, 0.88, 0.65, 0.9035, 0.6504, 0.9032, 0.6673, 0.8806, 0.5825, 0.8809, 0.5657, 0.9041, 0.5665, 0.9038, 0.5832, 0.8844, 0.9075, 0.8838, 0.8903, 0.9076, 0.8899, 0.9082, 0.907, 0.88, 0.684, 0.8799, 0.667, 0.9032, 0.6673, 0.9034, 0.6842, 0.8804, 0.5994, 0.8806, 0.5825, 0.9038, 0.5832, 0.9036, 0.6, 0.8851, 0.9247, 0.8844, 0.9075, 0.9082, 0.907, 0.9087, 0.9242, 0.88, 0.7011, 0.88, 0.684, 0.9034, 0.6842, 0.9036, 0.7013, 0.8858, 0.9418, 0.8851, 0.9247, 0.9087, 0.9242, 0.9094, 0.9412, 0.8802, 0.7182, 0.88, 0.7011, 0.9036, 0.7013, 0.9038, 0.7184, 0.8865, 0.9589, 0.8858, 0.9418, 0.9094, 0.9412, 0.91, 0.9579, 0.8803, 0.7354, 0.8802, 0.7182, 0.9038, 0.7184, 0.904, 0.7355, 0.8875, 0.9761, 0.8865, 0.9589, 0.91, 0.9579, 0.9106, 0.9742, 0.8806, 0.7526, 0.8803, 0.7354, 0.904, 0.7355, 0.9042, 0.7526, 0.8893, 0.9939, 0.8875, 0.9761, 0.9106, 0.9742, 0.9111, 0.9895, 0.8808, 0.7697, 0.8806, 0.7526, 0.9042, 0.7526, 0.9045, 0.7697, 0.8839, 0.4665, 0.8852, 0.4502, 0.9045, 0.4534, 0.9049, 0.468, 0.8811, 0.7869, 0.8808, 0.7697, 0.9045, 0.7697, 0.9048, 0.7868, 0.8831, 0.4827, 0.8839, 0.4665, 0.9049, 0.468, 0.9051, 0.4837, 0.8814, 0.8042, 0.8811, 0.7869, 0.9048, 0.7868, 0.9052, 0.804, 0.8825, 0.4991, 0.8831, 0.4827, 0.9051, 0.4837, 0.9051, 0.4999, 0.8818, 0.8214, 0.8814, 0.8042, 0.9052, 0.804, 0.9056, 0.8211, 0.882, 0.5156, 0.8825, 0.4991, 0.9051, 0.4999, 0.9049, 0.5164, 0.8822, 0.8386, 0.8818, 0.8214, 0.9056, 0.8211, 0.906, 0.8383, 0.8802, 0.6162, 0.8804, 0.5994, 0.9036, 0.6, 0.9034, 0.6167, 0.8816, 0.5323, 0.882, 0.5156, 0.9049, 0.5164, 0.9046, 0.5331, 0.8827, 0.8559, 0.8822, 0.8386, 0.906, 0.8383, 0.9065, 0.8555, 0.8801, 0.6331, 0.8802, 0.6162, 0.9034, 0.6167, 0.9034, 0.6335, 0.8813, 0.549, 0.8816, 0.5323, 0.9046, 0.5331, 0.9043, 0.5498, 0.9055, 0.804, 0.9051, 0.7868, 0.9054, 0.7868, 0.9057, 0.804, 0.9036, 0.6, 0.9039, 0.6, 0.9037, 0.6167, 0.9034, 0.6167, 0.9038, 0.5832, 0.9041, 0.5832, 0.9039, 0.6, 0.9036, 0.6, 0.9041, 0.5665, 0.9043, 0.5665, 0.9041, 0.5832, 0.9038, 0.5832, 0.9043, 0.5498, 0.9046, 0.5498, 0.9043, 0.5665, 0.9041, 0.5665, 0.9046, 0.5331, 0.9049, 0.5331, 0.9046, 0.5498, 0.9043, 0.5498, 0.9049, 0.5164, 0.9052, 0.5165, 0.9049, 0.5331, 0.9046, 0.5331, 0.9051, 0.4999, 0.9054, 0.4999, 0.9052, 0.5165, 0.9049, 0.5164, 0.9051, 0.4837, 0.9054, 0.4837, 0.9054, 0.4999, 0.9051, 0.4999, 0.9049, 0.468, 0.9052, 0.468, 0.9054, 0.4837, 0.9051, 0.4837, 0.9045, 0.4534, 0.9048, 0.4533, 0.9052, 0.468, 0.9049, 0.468, 0.9106, 0.9742, 0.9108, 0.9742, 0.9114, 0.9895, 0.9111, 0.9895, 0.91, 0.9579, 0.9102, 0.9579, 0.9108, 0.9742, 0.9106, 0.9742, 0.9094, 0.9412, 0.9096, 0.9412, 0.9102, 0.9579, 0.91, 0.9579, 0.9087, 0.9242, 0.909, 0.9242, 0.9096, 0.9412, 0.9094, 0.9412, 0.9082, 0.907, 0.9084, 0.907, 0.909, 0.9242, 0.9087, 0.9242, 0.9076, 0.8899, 0.9079, 0.8899, 0.9084, 0.907, 0.9082, 0.907, 0.907, 0.8727, 0.9073, 0.8727, 0.9079, 0.8899, 0.9076, 0.8899, 0.9065, 0.8555, 0.9068, 0.8555, 0.9073, 0.8727, 0.907, 0.8727, 0.906, 0.8383, 0.9063, 0.8383, 0.9068, 0.8555, 0.9065, 0.8555, 0.9056, 0.8211, 0.9059, 0.8211, 0.9063, 0.8383, 0.906, 0.8383, 0.9052, 0.804, 0.9055, 0.804, 0.9059, 0.8211, 0.9056, 0.8211, 0.9048, 0.7868, 0.9051, 0.7868, 0.9055, 0.804, 0.9052, 0.804, 0.9045, 0.7697, 0.9048, 0.7697, 0.9051, 0.7868, 0.9048, 0.7868, 0.9042, 0.7526, 0.9045, 0.7526, 0.9048, 0.7697, 0.9045, 0.7697, 0.904, 0.7355, 0.9043, 0.7355, 0.9045, 0.7526, 0.9042, 0.7526, 0.9038, 0.7184, 0.9041, 0.7184, 0.9043, 0.7355, 0.904, 0.7355, 0.9036, 0.7013, 0.9039, 0.7013, 0.9041, 0.7184, 0.9038, 0.7184, 0.9034, 0.6842, 0.9037, 0.6842, 0.9039, 0.7013, 0.9036, 0.7013, 0.9032, 0.6673, 0.9035, 0.6673, 0.9037, 0.6842, 0.9034, 0.6842, 0.9035, 0.6504, 0.9038, 0.6504, 0.9035, 0.6673, 0.9032, 0.6673, 0.9034, 0.6335, 0.9037, 0.6335, 0.9038, 0.6504, 0.9035, 0.6504, 0.9034, 0.6167, 0.9037, 0.6167, 0.9037, 0.6335, 0.9034, 0.6335, 0.9054, 0.4837, 0.9052, 0.468, 0.9055, 0.468, 0.9057, 0.4837, 0.9051, 0.7868, 0.9048, 0.7697, 0.9051, 0.7697, 0.9054, 0.7868, 0.9052, 0.468, 0.9048, 0.4533, 0.905, 0.4533, 0.9055, 0.468, 0.9048, 0.7697, 0.9045, 0.7526, 0.9048, 0.7526, 0.9051, 0.7697, 0.9114, 0.9895, 0.9108, 0.9742, 0.9111, 0.9742, 0.9116, 0.9895, 0.9045, 0.7526, 0.9043, 0.7355, 0.9046, 0.7354, 0.9048, 0.7526, 0.9108, 0.9742, 0.9102, 0.9579, 0.9105, 0.9579, 0.9111, 0.9742, 0.9043, 0.7355, 0.9041, 0.7184, 0.9044, 0.7183, 0.9046, 0.7354, 0.9102, 0.9579, 0.9096, 0.9412, 0.9099, 0.9411, 0.9105, 0.9579, 0.9041, 0.7184, 0.9039, 0.7013, 0.9042, 0.7013, 0.9044, 0.7183, 0.9096, 0.9412, 0.909, 0.9242, 0.9093, 0.9241, 0.9099, 0.9411, 0.9037, 0.6167, 0.9039, 0.6, 0.9041, 0.6, 0.904, 0.6167, 0.9039, 0.7013, 0.9037, 0.6842, 0.904, 0.6842, 0.9042, 0.7013, 0.909, 0.9242, 0.9084, 0.907, 0.9087, 0.907, 0.9093, 0.9241, 0.9039, 0.6, 0.9041, 0.5832, 0.9044, 0.5832, 0.9041, 0.6, 0.9037, 0.6842, 0.9035, 0.6673, 0.9038, 0.6673, 0.904, 0.6842, 0.9084, 0.907, 0.9079, 0.8899, 0.9082, 0.8899, 0.9087, 0.907, 0.9041, 0.5832, 0.9043, 0.5665, 0.9046, 0.5665, 0.9044, 0.5832, 0.9035, 0.6673, 0.9038, 0.6504, 0.9041, 0.6504, 0.9038, 0.6673, 0.9079, 0.8899, 0.9073, 0.8727, 0.9076, 0.8727, 0.9082, 0.8899, 0.9043, 0.5665, 0.9046, 0.5498, 0.9049, 0.5498, 0.9046, 0.5665, 0.9038, 0.6504, 0.9037, 0.6335, 0.904, 0.6335, 0.9041, 0.6504, 0.9073, 0.8727, 0.9068, 0.8555, 0.9071, 0.8555, 0.9076, 0.8727, 0.9046, 0.5498, 0.9049, 0.5331, 0.9052, 0.5331, 0.9049, 0.5498, 0.9037, 0.6335, 0.9037, 0.6167, 0.904, 0.6167, 0.904, 0.6335, 0.9068, 0.8555, 0.9063, 0.8383, 0.9066, 0.8383, 0.9071, 0.8555, 0.9049, 0.5331, 0.9052, 0.5165, 0.9055, 0.5165, 0.9052, 0.5331, 0.9063, 0.8383, 0.9059, 0.8211, 0.9061, 0.8211, 0.9066, 0.8383, 0.9052, 0.5165, 0.9054, 0.4999, 0.9057, 0.4999, 0.9055, 0.5165, 0.9059, 0.8211, 0.9055, 0.804, 0.9057, 0.804, 0.9061, 0.8211, 0.9054, 0.4999, 0.9054, 0.4837, 0.9057, 0.4837, 0.9057, 0.4999, 0.3771, 0.7337, 0.3733, 0.751, 0.2999, 0.7314, 0.3022, 0.721, 0.9111, 0.9742, 0.9105, 0.9579, 0.9337, 0.9583, 0.9334, 0.9755, 0.9046, 0.7354, 0.9044, 0.7183, 0.9282, 0.7186, 0.9283, 0.7357, 0.9105, 0.9579, 0.9099, 0.9411, 0.9335, 0.9412, 0.9337, 0.9583, 0.9044, 0.7183, 0.9042, 0.7013, 0.928, 0.7015, 0.9282, 0.7186, 0.9099, 0.9411, 0.9093, 0.9241, 0.9331, 0.924, 0.9335, 0.9412, 0.904, 0.6167, 0.9041, 0.6, 0.9273, 0.6008, 0.9271, 0.6174, 0.9042, 0.7013, 0.904, 0.6842, 0.9279, 0.6844, 0.928, 0.7015, 0.9093, 0.9241, 0.9087, 0.907, 0.9325, 0.9068, 0.9331, 0.924, 0.9041, 0.6, 0.9044, 0.5832, 0.9276, 0.5841, 0.9273, 0.6008, 0.904, 0.6842, 0.9038, 0.6673, 0.9277, 0.667, 0.9279, 0.6844, 0.9087, 0.907, 0.9082, 0.8899, 0.932, 0.8896, 0.9325, 0.9068, 0.9044, 0.5832, 0.9046, 0.5665, 0.9278, 0.5674, 0.9276, 0.5841, 0.9038, 0.6673, 0.9041, 0.6504, 0.927, 0.6503, 0.9277, 0.667, 0.9082, 0.8899, 0.9076, 0.8727, 0.9315, 0.8725, 0.932, 0.8896, 0.9046, 0.5665, 0.9049, 0.5498, 0.9281, 0.5507, 0.9278, 0.5674, 0.9041, 0.6504, 0.904, 0.6335, 0.927, 0.634, 0.927, 0.6503, 0.9076, 0.8727, 0.9071, 0.8555, 0.9309, 0.8553, 0.9315, 0.8725, 0.9049, 0.5498, 0.9052, 0.5331, 0.9284, 0.534, 0.9281, 0.5507, 0.904, 0.6335, 0.904, 0.6167, 0.9271, 0.6174, 0.927, 0.634, 0.9071, 0.8555, 0.9066, 0.8383, 0.9304, 0.8382, 0.9309, 0.8553, 0.9052, 0.5331, 0.9055, 0.5165, 0.9286, 0.5173, 0.9284, 0.534, 0.9066, 0.8383, 0.9061, 0.8211, 0.93, 0.8211, 0.9304, 0.8382, 0.9055, 0.5165, 0.9057, 0.4999, 0.9288, 0.5005, 0.9286, 0.5173, 0.9061, 0.8211, 0.9057, 0.804, 0.9295, 0.804, 0.93, 0.8211, 0.9057, 0.4999, 0.9057, 0.4837, 0.9288, 0.4837, 0.9288, 0.5005, 0.9057, 0.804, 0.9054, 0.7868, 0.9292, 0.7869, 0.9295, 0.804, 0.9057, 0.4837, 0.9055, 0.468, 0.9283, 0.4665, 0.9288, 0.4837, 0.9054, 0.7868, 0.9051, 0.7697, 0.9288, 0.7698, 0.9292, 0.7869, 0.9055, 0.468, 0.905, 0.4533, 0.926, 0.4485, 0.9283, 0.4665, 0.9051, 0.7697, 0.9048, 0.7526, 0.9286, 0.7528, 0.9288, 0.7698, 0.9116, 0.9895, 0.9111, 0.9742, 0.9334, 0.9755, 0.9319, 0.9927, 0.7391, 0.07641, 0.7406, 0.1033, 0.7336, 0.1037, 0.7324, 0.07685, 0.7406, 0.1033, 0.7493, 0.2784, 0.7418, 0.2789, 0.7336, 0.1037, 0.7458, 0.07589, 0.7475, 0.1029, 0.7406, 0.1033, 0.7391, 0.07641, 0.7475, 0.1029, 0.7568, 0.2779, 0.7493, 0.2784, 0.7406, 0.1033, 0.7526, 0.07528, 0.7545, 0.1025, 0.7475, 0.1029, 0.7458, 0.07589, 0.7545, 0.1025, 0.7642, 0.2774, 0.7568, 0.2779, 0.7475, 0.1029, 0.7594, 0.07456, 0.7615, 0.102, 0.7545, 0.1025, 0.7526, 0.07528, 0.7615, 0.102, 0.7716, 0.2769, 0.7642, 0.2774, 0.7545, 0.1025, 0.7664, 0.0737, 0.7686, 0.1015, 0.7615, 0.102, 0.7594, 0.07456, 0.7686, 0.1015, 0.7791, 0.2764, 0.7716, 0.2769, 0.7615, 0.102, 0.7734, 0.0727, 0.7757, 0.101, 0.7686, 0.1015, 0.7664, 0.0737, 0.7757, 0.101, 0.7865, 0.2759, 0.7791, 0.2764, 0.7686, 0.1015, 0.7806, 0.07151, 0.7828, 0.1005, 0.7757, 0.101, 0.7734, 0.0727, 0.7828, 0.1005, 0.7939, 0.2754, 0.7865, 0.2759, 0.7757, 0.101, 0.788, 0.07009, 0.7899, 0.1001, 0.7828, 0.1005, 0.7806, 0.07151, 0.7899, 0.1001, 0.8013, 0.2749, 0.7939, 0.2754, 0.7828, 0.1005, 0.7959, 0.06847, 0.797, 0.0997, 0.7899, 0.1001, 0.788, 0.07009, 0.797, 0.0997, 0.8087, 0.2744, 0.8013, 0.2749, 0.7899, 0.1001, 0.5815, 0.07092, 0.5797, 0.1008, 0.5727, 0.1005, 0.5734, 0.06942, 0.5797, 0.1008, 0.5751, 0.2792, 0.5675, 0.2789, 0.5727, 0.1005, 0.5891, 0.0721, 0.5869, 0.1013, 0.5797, 0.1008, 0.5815, 0.07092, 0.5869, 0.1013, 0.5827, 0.2794, 0.5751, 0.2792, 0.5797, 0.1008, 0.5965, 0.07309, 0.5941, 0.1017, 0.5869, 0.1013, 0.5891, 0.0721, 0.5941, 0.1017, 0.5902, 0.2796, 0.5827, 0.2794, 0.5869, 0.1013, 0.6037, 0.07393, 0.6012, 0.1022, 0.5941, 0.1017, 0.5965, 0.07309, 0.6012, 0.1022, 0.5978, 0.2798, 0.5902, 0.2796, 0.5941, 0.1017, 0.6107, 0.07549, 0.6084, 0.1026, 0.6012, 0.1022, 0.6037, 0.07393, 0.6084, 0.1026, 0.6053, 0.2801, 0.5978, 0.2798, 0.6012, 0.1022, 0.6177, 0.07584, 0.6155, 0.1031, 0.6084, 0.1026, 0.6107, 0.07549, 0.6155, 0.1031, 0.6128, 0.2803, 0.6053, 0.2801, 0.6084, 0.1026, 0.6246, 0.07634, 0.6225, 0.1034, 0.6155, 0.1031, 0.6177, 0.07584, 0.6225, 0.1034, 0.6204, 0.2805, 0.6128, 0.2803, 0.6155, 0.1031, 0.6314, 0.07677, 0.6296, 0.1038, 0.6225, 0.1034, 0.6246, 0.07634, 0.6296, 0.1038, 0.6279, 0.2807, 0.6204, 0.2805, 0.6225, 0.1034, 0.6382, 0.07713, 0.6366, 0.1041, 0.6296, 0.1038, 0.6314, 0.07677, 0.6366, 0.1041, 0.6355, 0.281, 0.6279, 0.2807, 0.6296, 0.1038, 0.645, 0.07744, 0.6436, 0.1044, 0.6366, 0.1041, 0.6382, 0.07713, 0.6436, 0.1044, 0.6431, 0.2812, 0.6355, 0.281, 0.6366, 0.1041, 0.6517, 0.07768, 0.6505, 0.1046, 0.6436, 0.1044, 0.645, 0.07744, 0.6505, 0.1046, 0.6507, 0.2814, 0.6431, 0.2812, 0.6436, 0.1044, 0.6585, 0.07788, 0.6575, 0.1047, 0.6505, 0.1046, 0.6517, 0.07768, 0.6575, 0.1047, 0.6583, 0.2816, 0.6507, 0.2814, 0.6505, 0.1046, 0.6652, 0.07802, 0.6644, 0.1048, 0.6575, 0.1047, 0.6585, 0.07788, 0.6644, 0.1048, 0.6659, 0.2818, 0.6583, 0.2816, 0.6575, 0.1047, 0.672, 0.07812, 0.6714, 0.1049, 0.6644, 0.1048, 0.6652, 0.07802, 0.6714, 0.1049, 0.6735, 0.282, 0.6659, 0.2818, 0.6644, 0.1048, 0.6787, 0.07817, 0.6783, 0.105, 0.6714, 0.1049, 0.672, 0.07812, 0.6783, 0.105, 0.6811, 0.2822, 0.6735, 0.282, 0.6714, 0.1049, 0.6854, 0.07818, 0.6852, 0.105, 0.6783, 0.105, 0.6787, 0.07817, 0.6852, 0.105, 0.6888, 0.2824, 0.6811, 0.2822, 0.6783, 0.105, 0.6921, 0.07814, 0.6921, 0.1049, 0.6852, 0.105, 0.6854, 0.07818, 0.6921, 0.1049, 0.6965, 0.2819, 0.6888, 0.2824, 0.6852, 0.105, 0.6988, 0.07805, 0.699, 0.1048, 0.6921, 0.1049, 0.6921, 0.07814, 0.699, 0.1048, 0.7041, 0.2814, 0.6965, 0.2819, 0.6921, 0.1049, 0.7055, 0.07792, 0.7059, 0.1047, 0.699, 0.1048, 0.6988, 0.07805, 0.7059, 0.1047, 0.7117, 0.2809, 0.7041, 0.2814, 0.699, 0.1048, 0.7122, 0.07774, 0.7128, 0.1045, 0.7059, 0.1047, 0.7055, 0.07792, 0.7128, 0.1045, 0.7192, 0.2804, 0.7117, 0.2809, 0.7059, 0.1047, 0.7189, 0.0775, 0.7198, 0.1042, 0.7128, 0.1045, 0.7122, 0.07774, 0.7198, 0.1042, 0.7268, 0.2799, 0.7192, 0.2804, 0.7128, 0.1045, 0.7256, 0.07721, 0.7267, 0.104, 0.7198, 0.1042, 0.7189, 0.0775, 0.7267, 0.104, 0.7343, 0.2794, 0.7268, 0.2799, 0.7198, 0.1042, 0.7324, 0.07685, 0.7336, 0.1037, 0.7267, 0.104, 0.7256, 0.07721, 0.7336, 0.1037, 0.7418, 0.2789, 0.7343, 0.2794, 0.7267, 0.104, 0.7285, 0.002272, 0.7291, 0.03237, 0.723, 0.03258, 0.7227, 0.002135, 0.7227, 0.002135, 0.723, 0.03258, 0.7169, 0.03274, 0.7167, 0.001929, 0.7167, 0.001929, 0.7169, 0.03274, 0.7107, 0.03284, 0.7107, 0.001658, 0.7107, 0.001658, 0.7107, 0.03284, 0.7045, 0.0329, 0.7045, 0.001333, 0.7045, 0.001333, 0.7045, 0.0329, 0.6982, 0.03292, 0.6983, 0.0009696, 0.6983, 0.0009696, 0.6982, 0.03292, 0.6919, 0.03291, 0.6919, 0.0005875, 0.6919, 0.0005875, 0.6919, 0.03291, 0.6856, 0.03288, 0.6853, 0.0002119, 0.6853, 0.0002119, 0.6856, 0.03288, 0.6793, 0.03285, 0.6788, 0.0005064, 0.6788, 0.0005064, 0.6793, 0.03285, 0.6729, 0.03279, 0.6724, 0.0008042, 0.6724, 0.0008042, 0.6729, 0.03279, 0.6666, 0.0327, 0.6662, 0.00108, 0.6662, 0.00108, 0.6666, 0.0327, 0.6604, 0.03258, 0.66, 0.001314, 0.66, 0.001314, 0.6604, 0.03258, 0.6541, 0.0324, 0.654, 0.001491, 0.654, 0.001491, 0.6541, 0.0324, 0.6479, 0.03216, 0.648, 0.0016, 0.648, 0.0016, 0.6479, 0.03216, 0.6418, 0.03186, 0.6421, 0.001636, 0.6421, 0.001636, 0.6418, 0.03186, 0.6357, 0.03148, 0.6363, 0.001597, 0.6363, 0.001597, 0.6357, 0.03148, 0.6297, 0.03102, 0.6305, 0.001486, 0.6305, 0.001486, 0.6297, 0.03102, 0.6237, 0.03046, 0.6248, 0.00131, 0.6248, 0.00131, 0.6237, 0.03046, 0.6178, 0.03066, 0.6191, 0.0009825, 0.6191, 0.0009825, 0.6178, 0.03066, 0.6122, 0.02951, 0.6134, 0.0008243, 0.6134, 0.0008243, 0.6122, 0.02951, 0.6067, 0.0287, 0.6077, 0.0005655, 0.6077, 0.0005655, 0.6067, 0.0287, 0.6013, 0.02781, 0.602, 0.0003464, 0.602, 0.0003464, 0.6013, 0.02781, 0.5962, 0.02684, 0.5964, 0.0002108, 0.5964, 0.0002108, 0.5962, 0.02684, 0.5913, 0.02588, 0.5908, 0.0002142, 0.7797, 0.001912, 0.7786, 0.02777, 0.7739, 0.02849, 0.774, 0.001781, 0.774, 0.001781, 0.7739, 0.02849, 0.7689, 0.02915, 0.7684, 0.001796, 0.7684, 0.001796, 0.7689, 0.02915, 0.7637, 0.02978, 0.7628, 0.001893, 0.7628, 0.001893, 0.7637, 0.02978, 0.7582, 0.03036, 0.7572, 0.002026, 0.7572, 0.002026, 0.7582, 0.03036, 0.7526, 0.03089, 0.7515, 0.002161, 0.7515, 0.002161, 0.7526, 0.03089, 0.7469, 0.03136, 0.7458, 0.00227, 0.7458, 0.00227, 0.7469, 0.03136, 0.741, 0.03176, 0.7401, 0.002333, 0.7401, 0.002333, 0.741, 0.03176, 0.7351, 0.0321, 0.7344, 0.002336, 0.7344, 0.002336, 0.7351, 0.0321, 0.7291, 0.03237, 0.7285, 0.002272, 0.7291, 0.03237, 0.7324, 0.07685, 0.7256, 0.07721, 0.723, 0.03258, 0.723, 0.03258, 0.7256, 0.07721, 0.7189, 0.0775, 0.7169, 0.03274, 0.7169, 0.03274, 0.7189, 0.0775, 0.7122, 0.07774, 0.7107, 0.03284, 0.7107, 0.03284, 0.7122, 0.07774, 0.7055, 0.07792, 0.7045, 0.0329, 0.7045, 0.0329, 0.7055, 0.07792, 0.6988, 0.07805, 0.6982, 0.03292, 0.6982, 0.03292, 0.6988, 0.07805, 0.6921, 0.07814, 0.6919, 0.03291, 0.6919, 0.03291, 0.6921, 0.07814, 0.6854, 0.07818, 0.6856, 0.03288, 0.6856, 0.03288, 0.6854, 0.07818, 0.6787, 0.07817, 0.6793, 0.03285, 0.6793, 0.03285, 0.6787, 0.07817, 0.672, 0.07812, 0.6729, 0.03279, 0.6729, 0.03279, 0.672, 0.07812, 0.6652, 0.07802, 0.6666, 0.0327, 0.6666, 0.0327, 0.6652, 0.07802, 0.6585, 0.07788, 0.6604, 0.03258, 0.6604, 0.03258, 0.6585, 0.07788, 0.6517, 0.07768, 0.6541, 0.0324, 0.6541, 0.0324, 0.6517, 0.07768, 0.645, 0.07744, 0.6479, 0.03216, 0.6479, 0.03216, 0.645, 0.07744, 0.6382, 0.07713, 0.6418, 0.03186, 0.6418, 0.03186, 0.6382, 0.07713, 0.6314, 0.07677, 0.6357, 0.03148, 0.6357, 0.03148, 0.6314, 0.07677, 0.6246, 0.07634, 0.6297, 0.03102, 0.6297, 0.03102, 0.6246, 0.07634, 0.6177, 0.07584, 0.6237, 0.03046, 0.6237, 0.03046, 0.6177, 0.07584, 0.6107, 0.07549, 0.6178, 0.03066, 0.6178, 0.03066, 0.6107, 0.07549, 0.6037, 0.07393, 0.6122, 0.02951, 0.6122, 0.02951, 0.6037, 0.07393, 0.5965, 0.07309, 0.6067, 0.0287, 0.6067, 0.0287, 0.5965, 0.07309, 0.5891, 0.0721, 0.6013, 0.02781, 0.6013, 0.02781, 0.5891, 0.0721, 0.5815, 0.07092, 0.5962, 0.02684, 0.5962, 0.02684, 0.5815, 0.07092, 0.5734, 0.06942, 0.5913, 0.02588, 0.7786, 0.02777, 0.7959, 0.06847, 0.788, 0.07009, 0.7739, 0.02849, 0.7739, 0.02849, 0.788, 0.07009, 0.7806, 0.07151, 0.7689, 0.02915, 0.7689, 0.02915, 0.7806, 0.07151, 0.7734, 0.0727, 0.7637, 0.02978, 0.7637, 0.02978, 0.7734, 0.0727, 0.7664, 0.0737, 0.7582, 0.03036, 0.7582, 0.03036, 0.7664, 0.0737, 0.7594, 0.07456, 0.7526, 0.03089, 0.7526, 0.03089, 0.7594, 0.07456, 0.7526, 0.07528, 0.7469, 0.03136, 0.7469, 0.03136, 0.7526, 0.07528, 0.7458, 0.07589, 0.741, 0.03176, 0.741, 0.03176, 0.7458, 0.07589, 0.7391, 0.07641, 0.7351, 0.0321, 0.7351, 0.0321, 0.7391, 0.07641, 0.7324, 0.07685, 0.7291, 0.03237, 0.6563, 0.3792, 0.6475, 0.3851, 0.6415, 0.3739, 0.6483, 0.3694, 0.2075, 0.8912, 0.1897, 0.892, 0.1897, 0.816, 0.2004, 0.8155, 0.3733, 0.751, 0.3679, 0.768, 0.2967, 0.7416, 0.2999, 0.7314, 0.1897, 0.892, 0.172, 0.8912, 0.1791, 0.8155, 0.1897, 0.816, 0.3679, 0.768, 0.361, 0.7843, 0.2925, 0.7514, 0.2967, 0.7416, 0.08859, 0.8628, 0.074, 0.8527, 0.1203, 0.7924, 0.129, 0.7985, 0.172, 0.8912, 0.1544, 0.8887, 0.1685, 0.814, 0.1791, 0.8155, 0.361, 0.7843, 0.3526, 0.8, 0.2874, 0.7608, 0.2925, 0.7514, 0.074, 0.8527, 0.06043, 0.8412, 0.1122, 0.7855, 0.1203, 0.7924, 0.1544, 0.8887, 0.1371, 0.8846, 0.1582, 0.8115, 0.1685, 0.814, 0.3526, 0.8, 0.3427, 0.8147, 0.2815, 0.7696, 0.2874, 0.7608, 0.06043, 0.8412, 0.04799, 0.8285, 0.1047, 0.7779, 0.1122, 0.7855, 0.1371, 0.8846, 0.1203, 0.8788, 0.1481, 0.8081, 0.1582, 0.8115, 0.3427, 0.8147, 0.3315, 0.8285, 0.2748, 0.7779, 0.2815, 0.7696, 0.04799, 0.8285, 0.03678, 0.8147, 0.09796, 0.7696, 0.1047, 0.7779, 0.1203, 0.8788, 0.1041, 0.8716, 0.1383, 0.8037, 0.1481, 0.8081, 0.3315, 0.8285, 0.319, 0.8412, 0.2673, 0.7855, 0.2748, 0.7779, 0.03678, 0.8147, 0.02692, 0.8, 0.09204, 0.7608, 0.09796, 0.7696, 0.1041, 0.8716, 0.08859, 0.8628, 0.129, 0.7985, 0.1383, 0.8037, 0.319, 0.8412, 0.3055, 0.8527, 0.2592, 0.7924, 0.2673, 0.7855, 0.02692, 0.8, 0.01847, 0.7843, 0.08698, 0.7514, 0.09204, 0.7608, 0.3055, 0.8527, 0.2909, 0.8628, 0.2504, 0.7985, 0.2592, 0.7924, 0.01847, 0.7843, 0.01153, 0.768, 0.08281, 0.7416, 0.08698, 0.7514, 0.2909, 0.8628, 0.2754, 0.8716, 0.2411, 0.8037, 0.2504, 0.7985, 0.01153, 0.768, 0.006139, 0.751, 0.07958, 0.7314, 0.08281, 0.7416, 0.2754, 0.8716, 0.2592, 0.8788, 0.2314, 0.8081, 0.2411, 0.8037, 0.006139, 0.751, 0.002356, 0.7337, 0.07731, 0.721, 0.07958, 0.7314, 0.2592, 0.8788, 0.2424, 0.8846, 0.2213, 0.8115, 0.2314, 0.8081, 0.002356, 0.7337, 0.0002108, 0.716, 0.07602, 0.7104, 0.07731, 0.721, 0.2424, 0.8846, 0.2251, 0.8887, 0.2109, 0.814, 0.2213, 0.8115, 0.3793, 0.716, 0.3771, 0.7337, 0.3022, 0.721, 0.3034, 0.7104, 0.2251, 0.8887, 0.2075, 0.8912, 0.2004, 0.8155, 0.2109, 0.814, 0.602, 0.3739, 0.5952, 0.3693, 0.5894, 0.3635, 0.5849, 0.3567, 0.5817, 0.3492, 0.5801, 0.3411, 0.5801, 0.3329, 0.5817, 0.3249, 0.5849, 0.3173, 0.5894, 0.3105, 0.5952, 0.3047, 0.602, 0.3001, 0.6096, 0.297, 0.6177, 0.2954, 0.6259, 0.2954, 0.6339, 0.297, 0.6415, 0.3002, 0.6483, 0.3047, 0.6541, 0.3105, 0.6586, 0.3173, 0.6618, 0.3249, 0.6634, 0.3329, 0.6634, 0.3411, 0.6618, 0.3492, 0.6586, 0.3568, 0.6541, 0.3636, 0.6483, 0.3694, 0.6415, 0.3739, 0.6339, 0.3771, 0.6259, 0.3786, 0.6177, 0.3786, 0.6096, 0.377, 0.6164, 0.2828, 0.6271, 0.2828, 0.6259, 0.2954, 0.6177, 0.2954, 0.5961, 0.3851, 0.5872, 0.3792, 0.5952, 0.3693, 0.602, 0.3739, 0.6475, 0.3851, 0.6376, 0.3892, 0.6339, 0.3771, 0.6415, 0.3739, 0.6271, 0.2828, 0.6376, 0.2849, 0.6339, 0.297, 0.6259, 0.2954, 0.5872, 0.3792, 0.5796, 0.3716, 0.5894, 0.3635, 0.5952, 0.3693, 0.6376, 0.3892, 0.6271, 0.3913, 0.6259, 0.3786, 0.6339, 0.3771, 0.6376, 0.2849, 0.6474, 0.289, 0.6415, 0.3002, 0.6339, 0.297, 0.5796, 0.3716, 0.5737, 0.3627, 0.5849, 0.3567, 0.5894, 0.3635, 0.6271, 0.3913, 0.6164, 0.3913, 0.6177, 0.3786, 0.6259, 0.3786, 0.6474, 0.289, 0.6563, 0.2949, 0.6483, 0.3047, 0.6415, 0.3002, 0.5737, 0.3627, 0.5696, 0.3528, 0.5817, 0.3492, 0.5849, 0.3567, 0.6164, 0.3913, 0.6059, 0.3892, 0.6096, 0.377, 0.6177, 0.3786, 0.6563, 0.2949, 0.6639, 0.3025, 0.6541, 0.3105, 0.6483, 0.3047, 0.5696, 0.3528, 0.5675, 0.3424, 0.5801, 0.3411, 0.5817, 0.3492, 0.6059, 0.3892, 0.5961, 0.3851, 0.602, 0.3739, 0.6096, 0.377, 0.6639, 0.3025, 0.6698, 0.3113, 0.6586, 0.3173, 0.6541, 0.3105, 0.5675, 0.3424, 0.5675, 0.3317, 0.5801, 0.3329, 0.5801, 0.3411, 0.6698, 0.3113, 0.6739, 0.3212, 0.6618, 0.3249, 0.6586, 0.3173, 0.5675, 0.3317, 0.5696, 0.3212, 0.5817, 0.3249, 0.5801, 0.3329, 0.6739, 0.3212, 0.676, 0.3317, 0.6634, 0.3329, 0.6618, 0.3249, 0.5696, 0.3212, 0.5737, 0.3113, 0.5849, 0.3173, 0.5817, 0.3249, 0.676, 0.3317, 0.676, 0.3424, 0.6634, 0.3411, 0.6634, 0.3329, 0.5737, 0.3113, 0.5796, 0.3025, 0.5894, 0.3105, 0.5849, 0.3173, 0.676, 0.3424, 0.6739, 0.3529, 0.6618, 0.3492, 0.6634, 0.3411, 0.5796, 0.3025, 0.5871, 0.2949, 0.5952, 0.3047, 0.5894, 0.3105, 0.6739, 0.3529, 0.6698, 0.3627, 0.6586, 0.3568, 0.6618, 0.3492, 0.5872, 0.2949, 0.5961, 0.2889, 0.602, 0.3001, 0.5952, 0.3047, 0.6698, 0.3627, 0.6639, 0.3716, 0.6541, 0.3636, 0.6586, 0.3568, 0.5961, 0.2889, 0.6059, 0.2849, 0.6096, 0.297, 0.602, 0.3001, 0.6639, 0.3716, 0.6563, 0.3792, 0.6483, 0.3694, 0.6541, 0.3636, 0.6059, 0.2849, 0.6164, 0.2828, 0.6177, 0.2954, 0.6096, 0.297, 0.6698, 0.4514, 0.699, 0.7872, 0.6885, 0.7881, 0.663, 0.452, 0.3077, 0.4592, 0.3368, 0.7033, 0.3228, 0.7049, 0.2973, 0.4603, 0.6767, 0.4508, 0.7094, 0.7862, 0.699, 0.7872, 0.6698, 0.4514, 0.3181, 0.4579, 0.3508, 0.7015, 0.3368, 0.7033, 0.3077, 0.4592, 0.6835, 0.4501, 0.7198, 0.7852, 0.7094, 0.7862, 0.6767, 0.4508, 0.3285, 0.4564, 0.3648, 0.6995, 0.3508, 0.7015, 0.3181, 0.4579, 0.6902, 0.4493, 0.7302, 0.784, 0.7198, 0.7852, 0.6835, 0.4501, 0.3389, 0.4548, 0.3788, 0.6973, 0.3648, 0.6995, 0.3285, 0.4564, 0.697, 0.4485, 0.7406, 0.7827, 0.7302, 0.784, 0.6902, 0.4493, 0.3492, 0.453, 0.3927, 0.6949, 0.3788, 0.6973, 0.3389, 0.4548, 0.7038, 0.4476, 0.751, 0.7813, 0.7406, 0.7827, 0.697, 0.4485, 0.3595, 0.4511, 0.4066, 0.6923, 0.3927, 0.6949, 0.3492, 0.453, 0.7106, 0.4466, 0.7614, 0.7797, 0.751, 0.7813, 0.7038, 0.4476, 0.3698, 0.449, 0.4204, 0.6895, 0.4066, 0.6923, 0.3595, 0.4511, 0.7173, 0.4455, 0.7717, 0.7781, 0.7614, 0.7797, 0.7106, 0.4466, 0.38, 0.4467, 0.4342, 0.6865, 0.4204, 0.6895, 0.3698, 0.449, 0.7241, 0.4444, 0.7821, 0.7764, 0.7717, 0.7781, 0.7173, 0.4455, 0.3902, 0.4444, 0.448, 0.6833, 0.4342, 0.6865, 0.38, 0.4467, 0.5131, 0.4455, 0.4587, 0.7781, 0.4484, 0.7764, 0.5064, 0.4444, 0.06819, 0.4467, 0.01396, 0.6865, 0.0002108, 0.6833, 0.05799, 0.4444, 0.5199, 0.4466, 0.4691, 0.7797, 0.4587, 0.7781, 0.5131, 0.4455, 0.07843, 0.449, 0.02776, 0.6895, 0.01396, 0.6865, 0.06819, 0.4467, 0.5266, 0.4476, 0.4794, 0.7813, 0.4691, 0.7797, 0.5199, 0.4466, 0.0887, 0.4511, 0.04161, 0.6923, 0.02776, 0.6895, 0.07843, 0.449, 0.5334, 0.4485, 0.4898, 0.7827, 0.4794, 0.7813, 0.5266, 0.4476, 0.099, 0.453, 0.05549, 0.6949, 0.04161, 0.6923, 0.0887, 0.4511, 0.5402, 0.4493, 0.5002, 0.784, 0.4898, 0.7827, 0.5334, 0.4485, 0.1093, 0.4548, 0.06941, 0.6973, 0.05549, 0.6949, 0.099, 0.453, 0.547, 0.4501, 0.5106, 0.7852, 0.5002, 0.784, 0.5402, 0.4493, 0.1197, 0.4564, 0.08336, 0.6995, 0.06941, 0.6973, 0.1093, 0.4548, 0.5538, 0.4508, 0.5211, 0.7862, 0.5106, 0.7852, 0.547, 0.4501, 0.1301, 0.4579, 0.09735, 0.7015, 0.08336, 0.6995, 0.1197, 0.4564, 0.5606, 0.4514, 0.5315, 0.7872, 0.5211, 0.7862, 0.5538, 0.4508, 0.1405, 0.4592, 0.1114, 0.7033, 0.09735, 0.7015, 0.1301, 0.4579, 0.5674, 0.452, 0.5419, 0.7881, 0.5315, 0.7872, 0.5606, 0.4514, 0.1509, 0.4603, 0.1254, 0.7049, 0.1114, 0.7033, 0.1405, 0.4592, 0.5742, 0.4525, 0.5524, 0.7888, 0.5419, 0.7881, 0.5674, 0.452, 0.1613, 0.4614, 0.1395, 0.7062, 0.1254, 0.7049, 0.1509, 0.4603, 0.5811, 0.4529, 0.5629, 0.7894, 0.5524, 0.7888, 0.5742, 0.4525, 0.1717, 0.4622, 0.1535, 0.7074, 0.1395, 0.7062, 0.1613, 0.4614, 0.5879, 0.4532, 0.5733, 0.7899, 0.5629, 0.7894, 0.5811, 0.4529, 0.1822, 0.4629, 0.1676, 0.7083, 0.1535, 0.7074, 0.1717, 0.4622, 0.5947, 0.4535, 0.5838, 0.7903, 0.5733, 0.7899, 0.5879, 0.4532, 0.1927, 0.4635, 0.1817, 0.709, 0.1676, 0.7083, 0.1822, 0.4629, 0.6016, 0.4536, 0.5943, 0.7906, 0.5838, 0.7903, 0.5947, 0.4535, 0.2031, 0.4638, 0.1958, 0.7096, 0.1817, 0.709, 0.1927, 0.4635, 0.6084, 0.4538, 0.6047, 0.7908, 0.5943, 0.7906, 0.6016, 0.4536, 0.2136, 0.4641, 0.21, 0.7099, 0.1958, 0.7096, 0.2031, 0.4638, 0.6152, 0.4538, 0.6152, 0.7908, 0.6047, 0.7908, 0.6084, 0.4538, 0.2241, 0.4641, 0.2241, 0.71, 0.21, 0.7099, 0.2136, 0.4641, 0.6221, 0.4538, 0.6257, 0.7908, 0.6152, 0.7908, 0.6152, 0.4538, 0.2346, 0.4641, 0.2382, 0.7099, 0.2241, 0.71, 0.2241, 0.4641, 0.6289, 0.4536, 0.6362, 0.7906, 0.6257, 0.7908, 0.6221, 0.4538, 0.245, 0.4638, 0.2523, 0.7096, 0.2382, 0.7099, 0.2346, 0.4641, 0.6357, 0.4535, 0.6467, 0.7903, 0.6362, 0.7906, 0.6289, 0.4536, 0.2555, 0.4635, 0.2665, 0.709, 0.2523, 0.7096, 0.245, 0.4638, 0.6426, 0.4532, 0.6571, 0.7899, 0.6467, 0.7903, 0.6357, 0.4535, 0.266, 0.4629, 0.2806, 0.7083, 0.2665, 0.709, 0.2555, 0.4635, 0.6494, 0.4529, 0.6676, 0.7894, 0.6571, 0.7899, 0.6426, 0.4532, 0.2764, 0.4622, 0.2947, 0.7074, 0.2806, 0.7083, 0.266, 0.4629, 0.6562, 0.4525, 0.6781, 0.7888, 0.6676, 0.7894, 0.6494, 0.4529, 0.2869, 0.4614, 0.3087, 0.7062, 0.2947, 0.7074, 0.2764, 0.4622, 0.663, 0.452, 0.6885, 0.7881, 0.6781, 0.7888, 0.6562, 0.4525, 0.2973, 0.4603, 0.3228, 0.7049, 0.3087, 0.7062, 0.2869, 0.4614, 0.7401, 0.002333, 0.7344, 0.002336, 0.7344, 0.002336, 0.7401, 0.002333, 0.6788, 0.0005064, 0.6724, 0.0008042, 0.6724, 0.0008042, 0.6788, 0.0005064, 0.6248, 0.00131, 0.6191, 0.0009825, 0.6191, 0.0009825, 0.6248, 0.00131, 0.7628, 0.001893, 0.7572, 0.002026, 0.7572, 0.002026, 0.7628, 0.001893, 0.7045, 0.001333, 0.6983, 0.0009696, 0.6983, 0.0009696, 0.7045, 0.001333, 0.648, 0.0016, 0.6421, 0.001636, 0.6421, 0.001636, 0.648, 0.0016, 0.5964, 0.0002108, 0.5908, 0.0002142, 0.5908, 0.0002142, 0.5964, 0.0002108, 0.7285, 0.002272, 0.7227, 0.002135, 0.7227, 0.002135, 0.7285, 0.002272, 0.7344, 0.002336, 0.7285, 0.002272, 0.7285, 0.002272, 0.7344, 0.002336, 0.6724, 0.0008042, 0.6662, 0.00108, 0.6662, 0.00108, 0.6724, 0.0008042, 0.6191, 0.0009825, 0.6134, 0.0008243, 0.6134, 0.0008243, 0.6191, 0.0009825, 0.7572, 0.002026, 0.7515, 0.002161, 0.7515, 0.002161, 0.7572, 0.002026, 0.6983, 0.0009696, 0.6919, 0.0005875, 0.6919, 0.0005875, 0.6983, 0.0009696, 0.6421, 0.001636, 0.6363, 0.001597, 0.6363, 0.001597, 0.6421, 0.001636, 0.7797, 0.001912, 0.774, 0.001781, 0.774, 0.001781, 0.7797, 0.001912, 0.7227, 0.002135, 0.7167, 0.001929, 0.7167, 0.001929, 0.7227, 0.002135, 0.6662, 0.00108, 0.66, 0.001314, 0.66, 0.001314, 0.6662, 0.00108, 0.6134, 0.0008243, 0.6077, 0.0005655, 0.6077, 0.0005655, 0.6134, 0.0008243, 0.7515, 0.002161, 0.7458, 0.00227, 0.7458, 0.00227, 0.7515, 0.002161, 0.6919, 0.0005875, 0.6853, 0.0002119, 0.6853, 0.0002119, 0.6919, 0.0005875, 0.6363, 0.001597, 0.6305, 0.001486, 0.6305, 0.001486, 0.6363, 0.001597, 0.774, 0.001781, 0.7684, 0.001796, 0.7684, 0.001796, 0.774, 0.001781, 0.7167, 0.001929, 0.7107, 0.001658, 0.7107, 0.001658, 0.7167, 0.001929, 0.66, 0.001314, 0.654, 0.001491, 0.654, 0.001491, 0.66, 0.001314, 0.6077, 0.0005655, 0.602, 0.0003464, 0.602, 0.0003464, 0.6077, 0.0005655, 0.7458, 0.00227, 0.7401, 0.002333, 0.7401, 0.002333, 0.7458, 0.00227, 0.6853, 0.0002119, 0.6788, 0.0005064, 0.6788, 0.0005064, 0.6853, 0.0002119, 0.6305, 0.001486, 0.6248, 0.00131, 0.6248, 0.00131, 0.6305, 0.001486, 0.7684, 0.001796, 0.7628, 0.001893, 0.7628, 0.001893, 0.7684, 0.001796, 0.7107, 0.001658, 0.7045, 0.001333, 0.7045, 0.001333, 0.7107, 0.001658, 0.654, 0.001491, 0.648, 0.0016, 0.648, 0.0016, 0.654, 0.001491, 0.602, 0.0003464, 0.5964, 0.0002108, 0.5964, 0.0002108, 0.602, 0.0003464, 0.602, 0.0003464, 0.5964, 0.0002108, 0.5964, 0.0002108, 0.602, 0.0003464, 0.6788, 0.0005064, 0.6724, 0.0008042, 0.6724, 0.0008042, 0.6788, 0.0005064, 0.5964, 0.0002108, 0.5908, 0.0002142, 0.5908, 0.0002142, 0.5964, 0.0002108, 0.6724, 0.0008042, 0.6662, 0.00108, 0.6662, 0.00108, 0.6724, 0.0008042, 0.7797, 0.001912, 0.774, 0.001781, 0.774, 0.001781, 0.7797, 0.001912, 0.6662, 0.00108, 0.66, 0.001314, 0.66, 0.001314, 0.6662, 0.00108, 0.774, 0.001781, 0.7684, 0.001796, 0.7684, 0.001796, 0.774, 0.001781, 0.66, 0.001314, 0.654, 0.001491, 0.654, 0.001491, 0.66, 0.001314, 0.7684, 0.001796, 0.7628, 0.001893, 0.7628, 0.001893, 0.7684, 0.001796, 0.654, 0.001491, 0.648, 0.0016, 0.648, 0.0016, 0.654, 0.001491, 0.7628, 0.001893, 0.7572, 0.002026, 0.7572, 0.002026, 0.7628, 0.001893, 0.648, 0.0016, 0.6421, 0.001636, 0.6421, 0.001636, 0.648, 0.0016, 0.7285, 0.002272, 0.7227, 0.002135, 0.7227, 0.002135, 0.7285, 0.002272, 0.7572, 0.002026, 0.7515, 0.002161, 0.7515, 0.002161, 0.7572, 0.002026, 0.6421, 0.001636, 0.6363, 0.001597, 0.6363, 0.001597, 0.6421, 0.001636, 0.7227, 0.002135, 0.7167, 0.001929, 0.7167, 0.001929, 0.7227, 0.002135, 0.7515, 0.002161, 0.7458, 0.00227, 0.7458, 0.00227, 0.7515, 0.002161, 0.6363, 0.001597, 0.6305, 0.001486, 0.6305, 0.001486, 0.6363, 0.001597, 0.7167, 0.001929, 0.7107, 0.001658, 0.7107, 0.001658, 0.7167, 0.001929, 0.7458, 0.00227, 0.7401, 0.002333, 0.7401, 0.002333, 0.7458, 0.00227, 0.6305, 0.001486, 0.6248, 0.00131, 0.6248, 0.00131, 0.6305, 0.001486, 0.7107, 0.001658, 0.7045, 0.001333, 0.7045, 0.001333, 0.7107, 0.001658, 0.7401, 0.002333, 0.7344, 0.002336, 0.7344, 0.002336, 0.7401, 0.002333, 0.6248, 0.00131, 0.6191, 0.0009825, 0.6191, 0.0009825, 0.6248, 0.00131, 0.7045, 0.001333, 0.6983, 0.0009696, 0.6983, 0.0009696, 0.7045, 0.001333, 0.7344, 0.002336, 0.7285, 0.002272, 0.7285, 0.002272, 0.7344, 0.002336, 0.6191, 0.0009825, 0.6134, 0.0008243, 0.6134, 0.0008243, 0.6191, 0.0009825, 0.6983, 0.0009696, 0.6919, 0.0005875, 0.6919, 0.0005875, 0.6983, 0.0009696, 0.6134, 0.0008243, 0.6077, 0.0005655, 0.6077, 0.0005655, 0.6134, 0.0008243, 0.6919, 0.0005875, 0.6853, 0.0002119, 0.6853, 0.0002119, 0.6919, 0.0005875, 0.6077, 0.0005655, 0.602, 0.0003464, 0.602, 0.0003464, 0.6077, 0.0005655, 0.6853, 0.0002119, 0.6788, 0.0005064, 0.6788, 0.0005064, 0.6853, 0.0002119, 0.774, 0.001781, 0.7684, 0.001796, 0.774, 0.001781, 0.66, 0.001314, 0.654, 0.001491, 0.66, 0.001314, 0.7684, 0.001796, 0.7628, 0.001893, 0.7684, 0.001796, 0.654, 0.001491, 0.648, 0.0016, 0.654, 0.001491, 0.7628, 0.001893, 0.7572, 0.002026, 0.7628, 0.001893, 0.648, 0.0016, 0.6421, 0.001636, 0.648, 0.0016, 0.7285, 0.002272, 0.7227, 0.002135, 0.7285, 0.002272, 0.7572, 0.002026, 0.7515, 0.002161, 0.7572, 0.002026, 0.6421, 0.001636, 0.6363, 0.001597, 0.6421, 0.001636, 0.7227, 0.002135, 0.7167, 0.001929, 0.7227, 0.002135, 0.7515, 0.002161, 0.7458, 0.00227, 0.7515, 0.002161, 0.6363, 0.001597, 0.6305, 0.001486, 0.6363, 0.001597, 0.7167, 0.001929, 0.7107, 0.001658, 0.7167, 0.001929, 0.7458, 0.00227, 0.7401, 0.002333, 0.7458, 0.00227, 0.6305, 0.001486, 0.6248, 0.00131, 0.6305, 0.001486, 0.7107, 0.001658, 0.7045, 0.001333, 0.7107, 0.001658, 0.7401, 0.002333, 0.7344, 0.002336, 0.7401, 0.002333, 0.6248, 0.00131, 0.6191, 0.0009825, 0.6248, 0.00131, 0.7045, 0.001333, 0.6983, 0.0009696, 0.7045, 0.001333, 0.7344, 0.002336, 0.7285, 0.002272, 0.7344, 0.002336, 0.6191, 0.0009825, 0.6134, 0.0008243, 0.6191, 0.0009825, 0.6983, 0.0009696, 0.6919, 0.0005875, 0.6983, 0.0009696, 0.6134, 0.0008243, 0.6077, 0.0005655, 0.6134, 0.0008243, 0.6919, 0.0005875, 0.6853, 0.0002119, 0.6919, 0.0005875, 0.6077, 0.0005655, 0.602, 0.0003464, 0.6077, 0.0005655, 0.6853, 0.0002119, 0.6788, 0.0005064, 0.6853, 0.0002119, 0.602, 0.0003464, 0.5964, 0.0002108, 0.602, 0.0003464, 0.6788, 0.0005064, 0.6724, 0.0008042, 0.6788, 0.0005064, 0.5964, 0.0002108, 0.5908, 0.0002142, 0.5964, 0.0002108, 0.6724, 0.0008042, 0.6662, 0.00108, 0.6724, 0.0008042, 0.7797, 0.001912, 0.774, 0.001781, 0.7797, 0.001912, 0.6662, 0.00108, 0.66, 0.001314, 0.6662, 0.00108])
me_cylinder.use_remesh_preserve_volume = False
me_cylinder.use_remesh_preserve_attributes = False
me_cylinder.use_mirror_vertex_groups = False
me_cylinder.update()

# ---- objects
ob_bat = bpy.data.objects.new('Bat', me_cylinder)

# ---- transforms, parenting, visibility, modifiers, constraints
ob_bat.location = (0.0, 0.0, 0.0)
ob_bat.lineart.crease_threshold = 0.0

# ---- collection membership
col_collection_1.objects.link(ob_bat)

# ---- scene / render settings (as saved in the file)
scene.frame_start = 1; scene.frame_end = 250; scene.frame_set(0)
scene.render.engine = 'BLENDER_EEVEE_NEXT'
scene.render.resolution_percentage = 50
scene.render.dither_intensity = 0.0
scene.cycles.use_denoising = False
scene.cycles.samples = 128
scene.cycles.sampling_pattern = 'TABULATED_SOBOL'
scene.cycles.light_sampling_threshold = 0.0
scene.cycles.use_adaptive_sampling = False
scene.cycles.use_light_tree = False
scene.cycles.blur_glossy = 0.0
scene.cycles.sample_clamp_indirect = 0.0
scene.view_settings.view_transform = 'Standard'
bpy.context.view_layer.update()

# ---- added for rendering (the .blend has no active camera and no usable light): camera, sun
cam_auto = bpy.data.cameras.new('AutoCamera')
cam_auto.lens = 50.0
cam_auto.sensor_width = 36.0
cam_auto.clip_end = 1000.0
ob_auto_camera = bpy.data.objects.new('AutoCamera', cam_auto)
scene.collection.objects.link(ob_auto_camera)
ob_auto_camera.location = (0.97577, -1.17092, 1.29543)
ob_auto_camera.rotation_euler = (1.09748, -7.21219e-08, 0.694738)
scene.camera = ob_auto_camera
light_auto_sun = bpy.data.lights.new('AutoSun', 'SUN')
light_auto_sun.energy = 3.0
light_auto_sun.angle = 0.0523599
ob_auto_sun = bpy.data.objects.new('AutoSun', light_auto_sun)
scene.collection.objects.link(ob_auto_sun)
ob_auto_sun.rotation_euler = (0.872665, 0.174533, 0.523599)
bpy.context.view_layer.update()
